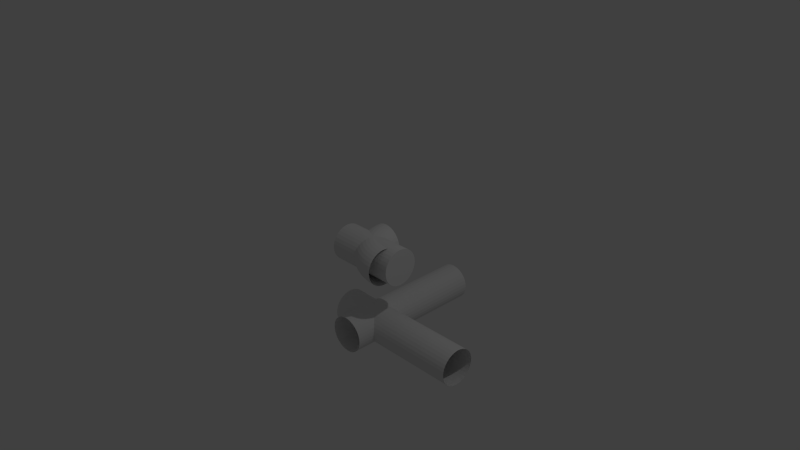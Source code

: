 # Source: newCylinder3.blend  (saved by Blender 2.71.0; exported with 4.5.12 LTS)
import bpy
from mathutils import Matrix  # noqa: F401  (used for matrix-valued properties, if any)

bpy.ops.wm.read_factory_settings(use_empty=True)
scene = bpy.context.scene
scene.name = 'Scene'

# ---- collections
col_collection_1 = bpy.data.collections.new('Collection 1'); scene.collection.children.link(col_collection_1)

# ---- world
world_world = bpy.data.worlds.new('World'); scene.world = world_world
world_world.color = (0.05088, 0.05088, 0.05088)
world_world.use_sun_shadow = False
world_world.sun_shadow_jitter_overblur = 0.0
world_world.cycles.sampling_method = 'MANUAL'
world_world.cycles.sample_map_resolution = 256

# ---- cameras
cam_camera = bpy.data.cameras.new('Camera')
cam_camera.clip_end = 100.0
cam_camera.lens = 35.0
cam_camera.sensor_width = 32.0
cam_camera.sensor_height = 18.0
cam_camera.ortho_scale = 7.314
cam_camera.dof.focus_distance = 0.0
cam_camera.dof.aperture_fstop = 128.0

# ---- lights
light_lamp = bpy.data.lights.new('Lamp', 'POINT')
light_lamp.transmission_factor = 0.0
light_lamp.cutoff_distance = 30.0
light_lamp.energy = 100.0
light_lamp.shadow_buffer_clip_start = 1.001
light_lamp.shadow_soft_size = 0.1
light_lamp.shadow_maximum_resolution = 0.006
light_lamp.use_absolute_resolution = True
light_lamp.cycles.use_multiple_importance_sampling = False

# ---- meshes
me_cylinder_010 = bpy.data.meshes.new('Cylinder.010')
me_cylinder_010.from_pydata([(0.0, 0.25, -0.5), (0.0, 0.25, 0.5), (0.04877, 0.2452, -0.5), (0.04877, 0.2452, 0.5), (0.09567, 0.231, -0.5), (0.09567, 0.231, 0.5), (0.1389, 0.2079, -0.5), (0.1389, 0.2079, 0.5), (0.1768, 0.1768, -0.5), (0.1768, 0.1768, 0.5), (0.2079, 0.1389, -0.5), (0.2079, 0.1389, 0.5), (0.231, 0.09567, -0.5), (0.231, 0.09567, 0.5), (0.2452, 0.04877, -0.5), (0.2452, 0.04877, 0.5), (0.25, 1.887e-08, -0.5), (0.25, 1.887e-08, 0.5), (0.2452, -0.04877, -0.5), (0.2452, -0.04877, 0.5), (0.231, -0.09567, -0.5), (0.231, -0.09567, 0.5), (0.2079, -0.1389, -0.5), (0.2079, -0.1389, 0.5), (0.1768, -0.1768, -0.5), (0.1768, -0.1768, 0.5), (0.1389, -0.2079, -0.5), (0.1389, -0.2079, 0.5), (0.09567, -0.231, -0.5), (0.09567, -0.231, 0.5), (0.04877, -0.2452, -0.5), (0.04877, -0.2452, 0.5), (-8.146e-08, -0.25, -0.5), (-8.146e-08, -0.25, 0.5), (-0.04877, -0.2452, -0.5), (-0.04877, -0.2452, 0.5), (-0.09567, -0.231, -0.5), (-0.09567, -0.231, 0.5), (-0.1389, -0.2079, -0.5), (-0.1389, -0.2079, 0.5), (-0.1768, -0.1768, -0.5), (-0.1768, -0.1768, 0.5), (-0.2079, -0.1389, -0.5), (-0.2079, -0.1389, 0.5), (-0.231, -0.09567, -0.5), (-0.231, -0.09567, 0.5), (-0.2452, -0.04877, -0.5), (-0.2452, -0.04877, 0.5), (-0.25, 2.414e-07, -0.5), (-0.25, 2.414e-07, 0.5), (-0.2452, 0.04877, -0.5), (-0.2452, 0.04877, 0.5), (-0.231, 0.09567, -0.5), (-0.231, 0.09567, 0.5), (-0.2079, 0.1389, -0.5), (-0.2079, 0.1389, 0.5), (-0.1768, 0.1768, -0.5), (-0.1768, 0.1768, 0.5), (-0.1389, 0.2079, -0.5), (-0.1389, 0.2079, 0.5), (-0.09567, 0.231, -0.5), (-0.09567, 0.231, 0.5), (-0.04877, 0.2452, -0.5), (-0.04877, 0.2452, 0.5)], [], [(0, 1, 3, 2), (2, 3, 5, 4), (4, 5, 7, 6), (6, 7, 9, 8), (8, 9, 11, 10), (10, 11, 13, 12), (12, 13, 15, 14), (14, 15, 17, 16), (16, 17, 19, 18), (18, 19, 21, 20), (20, 21, 23, 22), (22, 23, 25, 24), (24, 25, 27, 26), (26, 27, 29, 28), (28, 29, 31, 30), (30, 31, 33, 32), (32, 33, 35, 34), (34, 35, 37, 36), (36, 37, 39, 38), (38, 39, 41, 40), (40, 41, 43, 42), (42, 43, 45, 44), (44, 45, 47, 46), (46, 47, 49, 48), (48, 49, 51, 50), (50, 51, 53, 52), (52, 53, 55, 54), (54, 55, 57, 56), (56, 57, 59, 58), (58, 59, 61, 60), (3, 1, 63, 61, 59, 57, 55, 53, 51, 49, 47, 45, 43, 41, 39, 37, 35, 33, 31, 29, 27, 25, 23, 21, 19, 17, 15, 13, 11, 9, 7, 5), (62, 63, 1, 0), (60, 61, 63, 62), (0, 2, 4, 6, 8, 10, 12, 14, 16, 18, 20, 22, 24, 26, 28, 30, 32, 34, 36, 38, 40, 42, 44, 46, 48, 50, 52, 54, 56, 58, 60, 62)])
me_cylinder_010.use_remesh_preserve_volume = False
me_cylinder_010.use_remesh_preserve_attributes = False
me_cylinder_010.use_mirror_vertex_groups = False
me_cylinder_010.update()
me_cylinder_009 = bpy.data.meshes.new('Cylinder.009')
me_cylinder_009.from_pydata([(0.0, 0.25, -0.5), (0.0, 0.25, 0.5), (0.04877, 0.2452, -0.5), (0.04877, 0.2452, 0.5), (0.09567, 0.231, -0.5), (0.09567, 0.231, 0.5), (0.1389, 0.2079, -0.5), (0.1389, 0.2079, 0.5), (0.1768, 0.1768, -0.5), (0.1768, 0.1768, 0.5), (0.2079, 0.1389, -0.5), (0.2079, 0.1389, 0.5), (0.231, 0.09567, -0.5), (0.231, 0.09567, 0.5), (0.2452, 0.04877, -0.5), (0.2452, 0.04877, 0.5), (0.25, 1.887e-08, -0.5), (0.25, 1.887e-08, 0.5), (0.2452, -0.04877, -0.5), (0.2452, -0.04877, 0.5), (0.231, -0.09567, -0.5), (0.231, -0.09567, 0.5), (0.2079, -0.1389, -0.5), (0.2079, -0.1389, 0.5), (0.1768, -0.1768, -0.5), (0.1768, -0.1768, 0.5), (0.1389, -0.2079, -0.5), (0.1389, -0.2079, 0.5), (0.09567, -0.231, -0.5), (0.09567, -0.231, 0.5), (0.04877, -0.2452, -0.5), (0.04877, -0.2452, 0.5), (-8.146e-08, -0.25, -0.5), (-8.146e-08, -0.25, 0.5), (-0.04877, -0.2452, -0.5), (-0.04877, -0.2452, 0.5), (-0.09567, -0.231, -0.5), (-0.09567, -0.231, 0.5), (-0.1389, -0.2079, -0.5), (-0.1389, -0.2079, 0.5), (-0.1768, -0.1768, -0.5), (-0.1768, -0.1768, 0.5), (-0.2079, -0.1389, -0.5), (-0.2079, -0.1389, 0.5), (-0.231, -0.09567, -0.5), (-0.231, -0.09567, 0.5), (-0.2452, -0.04877, -0.5), (-0.2452, -0.04877, 0.5), (-0.25, 2.414e-07, -0.5), (-0.25, 2.414e-07, 0.5), (-0.2452, 0.04877, -0.5), (-0.2452, 0.04877, 0.5), (-0.231, 0.09567, -0.5), (-0.231, 0.09567, 0.5), (-0.2079, 0.1389, -0.5), (-0.2079, 0.1389, 0.5), (-0.1768, 0.1768, -0.5), (-0.1768, 0.1768, 0.5), (-0.1389, 0.2079, -0.5), (-0.1389, 0.2079, 0.5), (-0.09567, 0.231, -0.5), (-0.09567, 0.231, 0.5), (-0.04877, 0.2452, -0.5), (-0.04877, 0.2452, 0.5)], [], [(1, 3, 2), (3, 5, 4), (5, 7, 6), (7, 9, 8), (9, 11, 10), (11, 13, 12), (13, 15, 14), (15, 17, 16), (17, 19, 18), (19, 21, 20), (21, 23, 22), (23, 25, 24), (25, 27, 26), (27, 29, 28), (29, 31, 30), (31, 33, 32), (33, 35, 34), (35, 37, 36), (37, 39, 38), (39, 41, 40), (41, 43, 42), (43, 45, 44), (45, 47, 46), (47, 49, 48), (49, 51, 50), (51, 53, 52), (53, 55, 54), (55, 57, 56), (57, 59, 58), (59, 61, 60), (61, 63, 62), (63, 1, 0), (0, 1, 2), (2, 3, 4), (4, 5, 6), (6, 7, 8), (8, 9, 10), (10, 11, 12), (12, 13, 14), (14, 15, 16), (16, 17, 18), (18, 19, 20), (20, 21, 22), (22, 23, 24), (24, 25, 26), (26, 27, 28), (28, 29, 30), (30, 31, 32), (32, 33, 34), (34, 35, 36), (36, 37, 38), (38, 39, 40), (40, 41, 42), (42, 43, 44), (44, 45, 46), (46, 47, 48), (48, 49, 50), (50, 51, 52), (52, 53, 54), (54, 55, 56), (56, 57, 58), (58, 59, 60), (60, 61, 62), (62, 63, 0)])
me_cylinder_009.use_remesh_preserve_volume = False
me_cylinder_009.use_remesh_preserve_attributes = False
me_cylinder_009.use_mirror_vertex_groups = False
me_cylinder_009.update()
me_cylinder_008 = bpy.data.meshes.new('Cylinder.008')
me_cylinder_008.from_pydata([(0.0, 0.25, -0.5), (0.0, 0.25, 0.5), (0.04877, 0.2452, -0.5), (0.04877, 0.2452, 0.5), (0.09567, 0.231, -0.5), (0.09567, 0.231, 0.5), (0.1389, 0.2079, -0.5), (0.1389, 0.2079, 0.5), (0.1768, 0.1768, -0.5), (0.1768, 0.1768, 0.5), (0.2079, 0.1389, -0.5), (0.2079, 0.1389, 0.5), (0.231, 0.09567, -0.5), (0.231, 0.09567, 0.5), (0.2452, 0.04877, -0.5), (0.2452, 0.04877, 0.5), (0.25, 1.887e-08, -0.5), (0.25, 1.887e-08, 0.5), (0.2452, -0.04877, -0.5), (0.2452, -0.04877, 0.5), (0.231, -0.09567, -0.5), (0.231, -0.09567, 0.5), (0.2079, -0.1389, -0.5), (0.2079, -0.1389, 0.5), (0.1768, -0.1768, -0.5), (0.1768, -0.1768, 0.5), (0.1389, -0.2079, -0.5), (0.1389, -0.2079, 0.5), (0.09567, -0.231, -0.5), (0.09567, -0.231, 0.5), (0.04877, -0.2452, -0.5), (0.04877, -0.2452, 0.5), (-8.146e-08, -0.25, -0.5), (-8.146e-08, -0.25, 0.5), (-0.04877, -0.2452, -0.5), (-0.04877, -0.2452, 0.5), (-0.09567, -0.231, -0.5), (-0.09567, -0.231, 0.5), (-0.1389, -0.2079, -0.5), (-0.1389, -0.2079, 0.5), (-0.1768, -0.1768, -0.5), (-0.1768, -0.1768, 0.5), (-0.2079, -0.1389, -0.5), (-0.2079, -0.1389, 0.5), (-0.231, -0.09567, -0.5), (-0.231, -0.09567, 0.5), (-0.2452, -0.04877, -0.5), (-0.2452, -0.04877, 0.5), (-0.25, 2.414e-07, -0.5), (-0.25, 2.414e-07, 0.5), (-0.2452, 0.04877, -0.5), (-0.2452, 0.04877, 0.5), (-0.231, 0.09567, -0.5), (-0.231, 0.09567, 0.5), (-0.2079, 0.1389, -0.5), (-0.2079, 0.1389, 0.5), (-0.1768, 0.1768, -0.5), (-0.1768, 0.1768, 0.5), (-0.1389, 0.2079, -0.5), (-0.1389, 0.2079, 0.5), (-0.09567, 0.231, -0.5), (-0.09567, 0.231, 0.5), (-0.04877, 0.2452, -0.5), (-0.04877, 0.2452, 0.5)], [], [(1, 3, 2), (3, 5, 4), (5, 7, 6), (7, 9, 8), (9, 11, 10), (11, 13, 12), (13, 15, 14), (15, 17, 16), (17, 19, 18), (19, 21, 20), (21, 23, 22), (23, 25, 24), (25, 27, 26), (27, 29, 28), (29, 31, 30), (31, 33, 32), (33, 35, 34), (35, 37, 36), (37, 39, 38), (39, 41, 40), (41, 43, 42), (43, 45, 44), (45, 47, 46), (47, 49, 48), (49, 51, 50), (51, 53, 52), (53, 55, 54), (55, 57, 56), (57, 59, 58), (59, 61, 60), (61, 63, 62), (63, 1, 0), (0, 1, 2), (2, 3, 4), (4, 5, 6), (6, 7, 8), (8, 9, 10), (10, 11, 12), (12, 13, 14), (14, 15, 16), (16, 17, 18), (18, 19, 20), (20, 21, 22), (22, 23, 24), (24, 25, 26), (26, 27, 28), (28, 29, 30), (30, 31, 32), (32, 33, 34), (34, 35, 36), (36, 37, 38), (38, 39, 40), (40, 41, 42), (42, 43, 44), (44, 45, 46), (46, 47, 48), (48, 49, 50), (50, 51, 52), (52, 53, 54), (54, 55, 56), (56, 57, 58), (58, 59, 60), (60, 61, 62), (62, 63, 0)])
me_cylinder_008.use_remesh_preserve_volume = False
me_cylinder_008.use_remesh_preserve_attributes = False
me_cylinder_008.use_mirror_vertex_groups = False
me_cylinder_008.update()
me_cylinder_007 = bpy.data.meshes.new('Cylinder.007')
me_cylinder_007.from_pydata([(0.0, 0.25, -0.5), (0.0, 0.25, 0.5), (0.04877, 0.2452, -0.5), (0.04877, 0.2452, 0.5), (0.09567, 0.231, -0.5), (0.09567, 0.231, 0.5), (0.1389, 0.2079, -0.5), (0.1389, 0.2079, 0.5), (0.1768, 0.1768, -0.5), (0.1768, 0.1768, 0.5), (0.2079, 0.1389, -0.5), (0.2079, 0.1389, 0.5), (0.231, 0.09567, -0.5), (0.231, 0.09567, 0.5), (0.2452, 0.04877, -0.5), (0.2452, 0.04877, 0.5), (0.25, 1.887e-08, -0.5), (0.25, 1.887e-08, 0.5), (0.2452, -0.04877, -0.5), (0.2452, -0.04877, 0.5), (0.231, -0.09567, -0.5), (0.231, -0.09567, 0.5), (0.2079, -0.1389, -0.5), (0.2079, -0.1389, 0.5), (0.1768, -0.1768, -0.5), (0.1768, -0.1768, 0.5), (0.1389, -0.2079, -0.5), (0.1389, -0.2079, 0.5), (0.09567, -0.231, -0.5), (0.09567, -0.231, 0.5), (0.04877, -0.2452, -0.5), (0.04877, -0.2452, 0.5), (-8.146e-08, -0.25, -0.5), (-8.146e-08, -0.25, 0.5), (-0.04877, -0.2452, -0.5), (-0.04877, -0.2452, 0.5), (-0.09567, -0.231, -0.5), (-0.09567, -0.231, 0.5), (-0.1389, -0.2079, -0.5), (-0.1389, -0.2079, 0.5), (-0.1768, -0.1768, -0.5), (-0.1768, -0.1768, 0.5), (-0.2079, -0.1389, -0.5), (-0.2079, -0.1389, 0.5), (-0.231, -0.09567, -0.5), (-0.231, -0.09567, 0.5), (-0.2452, -0.04877, -0.5), (-0.2452, -0.04877, 0.5), (-0.25, 2.414e-07, -0.5), (-0.25, 2.414e-07, 0.5), (-0.2452, 0.04877, -0.5), (-0.2452, 0.04877, 0.5), (-0.231, 0.09567, -0.5), (-0.231, 0.09567, 0.5), (-0.2079, 0.1389, -0.5), (-0.2079, 0.1389, 0.5), (-0.1768, 0.1768, -0.5), (-0.1768, 0.1768, 0.5), (-0.1389, 0.2079, -0.5), (-0.1389, 0.2079, 0.5), (-0.09567, 0.231, -0.5), (-0.09567, 0.231, 0.5), (-0.04877, 0.2452, -0.5), (-0.04877, 0.2452, 0.5)], [], [(1, 3, 2), (3, 5, 4), (5, 7, 6), (7, 9, 8), (9, 11, 10), (11, 13, 12), (13, 15, 14), (15, 17, 16), (17, 19, 18), (19, 21, 20), (21, 23, 22), (23, 25, 24), (25, 27, 26), (27, 29, 28), (29, 31, 30), (31, 33, 32), (33, 35, 34), (35, 37, 36), (37, 39, 38), (39, 41, 40), (41, 43, 42), (43, 45, 44), (45, 47, 46), (47, 49, 48), (49, 51, 50), (51, 53, 52), (53, 55, 54), (55, 57, 56), (57, 59, 58), (59, 61, 60), (61, 63, 62), (63, 1, 0), (0, 1, 2), (2, 3, 4), (4, 5, 6), (6, 7, 8), (8, 9, 10), (10, 11, 12), (12, 13, 14), (14, 15, 16), (16, 17, 18), (18, 19, 20), (20, 21, 22), (22, 23, 24), (24, 25, 26), (26, 27, 28), (28, 29, 30), (30, 31, 32), (32, 33, 34), (34, 35, 36), (36, 37, 38), (38, 39, 40), (40, 41, 42), (42, 43, 44), (44, 45, 46), (46, 47, 48), (48, 49, 50), (50, 51, 52), (52, 53, 54), (54, 55, 56), (56, 57, 58), (58, 59, 60), (60, 61, 62), (62, 63, 0)])
me_cylinder_007.use_remesh_preserve_volume = False
me_cylinder_007.use_remesh_preserve_attributes = False
me_cylinder_007.use_mirror_vertex_groups = False
me_cylinder_007.update()
me_cylinder_005 = bpy.data.meshes.new('Cylinder.005')
me_cylinder_005.from_pydata([(-0.1474, 0.356, 0.25), (0.3518, -0.1448, 0.25), (-0.09862, 0.3561, 0.2452), (0.3518, -0.09599, 0.2452), (-0.05172, 0.3561, 0.231), (0.3519, -0.04909, 0.231), (-0.008503, 0.3561, 0.2079), (0.3519, -0.005872, 0.2079), (0.02938, 0.356, 0.1768), (0.352, 0.03201, 0.1768), (0.06047, 0.356, 0.1389), (0.3521, 0.0631, 0.1389), (0.08357, 0.356, 0.09567), (0.3521, 0.08621, 0.09567), (0.0978, 0.356, 0.04877), (0.3521, 0.1004, 0.04877), (0.1026, 0.356, 2.187e-07), (0.3521, 0.1052, 7.28e-08), (0.0978, 0.356, -0.04877), (0.3521, 0.1004, -0.04877), (0.08357, 0.356, -0.09567), (0.3521, 0.08621, -0.09567), (0.06047, 0.356, -0.1389), (0.3521, 0.0631, -0.1389), (0.02938, 0.356, -0.1768), (0.352, 0.03201, -0.1768), (-0.008503, 0.3561, -0.2079), (0.3519, -0.005871, -0.2079), (-0.05172, 0.3561, -0.231), (0.3519, -0.04909, -0.231), (-0.09862, 0.3561, -0.2452), (0.3518, -0.09599, -0.2452), (-0.1474, 0.356, -0.25), (0.3518, -0.1448, -0.25), (-0.1962, 0.356, -0.2452), (0.3518, -0.1935, -0.2452), (-0.2431, 0.356, -0.231), (0.3517, -0.2404, -0.231), (-0.2863, 0.356, -0.2079), (0.3517, -0.2837, -0.2079), (-0.3242, 0.3559, -0.1768), (0.3517, -0.3215, -0.1768), (-0.3553, 0.3559, -0.1389), (0.3517, -0.3526, -0.1389), (-0.3784, 0.3558, -0.09567), (0.3517, -0.3757, -0.09567), (-0.3926, 0.3558, -0.04877), (0.3517, -0.39, -0.04877), (-0.3974, 0.3558, 2.921e-07), (0.3517, -0.3948, -1.464e-07), (-0.3926, 0.3558, 0.04877), (0.3517, -0.39, 0.04877), (-0.3784, 0.3558, 0.09567), (0.3517, -0.3757, 0.09567), (-0.3553, 0.3559, 0.1389), (0.3517, -0.3526, 0.1389), (-0.3242, 0.3559, 0.1768), (0.3517, -0.3215, 0.1768), (-0.2863, 0.356, 0.2079), (0.3517, -0.2837, 0.2079), (-0.2431, 0.356, 0.231), (0.3517, -0.2404, 0.231), (-0.1962, 0.356, 0.2452), (0.3518, -0.1935, 0.2452), (-0.147, 0.3311, 0.25), (-0.1452, 0.3064, 0.25), (-0.1421, 0.2819, 0.25), (-0.1379, 0.2575, 0.25), (-0.1325, 0.2334, 0.25), (-0.1258, 0.2096, 0.25), (-0.1181, 0.1862, 0.25), (-0.1092, 0.1631, 0.25), (-0.09914, 0.1406, 0.25), (-0.08802, 0.1185, 0.25), (-0.07583, 0.09705, 0.25), (-0.0626, 0.07619, 0.25), (-0.04837, 0.05602, 0.25), (-0.03317, 0.03656, 0.25), (-0.01704, 0.01788, 0.25), (-1.019e-05, 1.003e-05, 0.25), (0.01787, -0.017, 0.25), (0.03657, -0.03311, 0.25), (0.05603, -0.04829, 0.25), (0.07621, -0.06249, 0.25), (0.09706, -0.07568, 0.25), (0.1185, -0.08783, 0.25), (0.1406, -0.09892, 0.25), (0.1631, -0.1089, 0.25), (0.1861, -0.1178, 0.25), (0.2095, -0.1255, 0.25), (0.2333, -0.1321, 0.25), (0.2574, -0.1375, 0.25), (0.2817, -0.1417, 0.25), (0.3061, -0.1447, 0.25), (0.3307, -0.1465, 0.25), (0.3331, -0.09782, 0.2452), (0.3109, -0.09618, 0.2452), (0.2889, -0.09346, 0.2452), (0.2669, -0.08966, 0.2452), (0.2452, -0.08478, 0.2452), (0.2237, -0.07885, 0.2452), (0.2026, -0.07187, 0.2452), (0.1818, -0.06386, 0.2452), (0.1614, -0.05484, 0.2452), (0.1415, -0.04483, 0.2452), (0.1222, -0.03386, 0.2452), (0.1033, -0.02195, 0.2452), (0.0851, -0.009123, 0.2452), (0.06752, 0.004578, 0.2452), (0.05064, 0.01913, 0.2452), (0.03449, 0.03449, 0.2452), (0.01911, 0.05062, 0.2452), (0.004535, 0.06749, 0.2452), (-0.009194, 0.08506, 0.2452), (-0.02205, 0.1033, 0.2452), (-0.03399, 0.1221, 0.2452), (-0.045, 0.1415, 0.2452), (-0.05505, 0.1614, 0.2452), (-0.0641, 0.1818, 0.2452), (-0.07215, 0.2026, 0.2452), (-0.07917, 0.2238, 0.2452), (-0.08514, 0.2453, 0.2452), (-0.09005, 0.2671, 0.2452), (-0.09389, 0.2891, 0.2452), (-0.09665, 0.3112, 0.2452), (-0.09831, 0.3335, 0.2452), (0.3355, -0.05098, 0.231), (0.3156, -0.04951, 0.231), (0.2958, -0.04708, 0.231), (0.2761, -0.04367, 0.231), (0.2566, -0.0393, 0.231), (0.2374, -0.03398, 0.231), (0.2184, -0.02772, 0.231), (0.1998, -0.02054, 0.231), (0.1815, -0.01246, 0.231), (0.1637, -0.003487, 0.231), (0.1463, 0.006351, 0.231), (0.1294, 0.01703, 0.231), (0.1131, 0.02853, 0.231), (0.0973, 0.04081, 0.231), (0.08215, 0.05386, 0.231), (0.06767, 0.06763, 0.231), (0.05387, 0.0821, 0.231), (0.0408, 0.09723, 0.231), (0.02849, 0.113, 0.231), (0.01696, 0.1293, 0.231), (0.006243, 0.1462, 0.231), (-0.003633, 0.1636, 0.231), (-0.01264, 0.1815, 0.231), (-0.02077, 0.1997, 0.231), (-0.02799, 0.2184, 0.231), (-0.03429, 0.2374, 0.231), (-0.03965, 0.2567, 0.231), (-0.04405, 0.2762, 0.231), (-0.0475, 0.2959, 0.231), (-0.04997, 0.3158, 0.231), (-0.05147, 0.3358, 0.231), (0.3377, -0.007812, 0.2079), (0.3199, -0.006506, 0.2079), (0.3022, -0.00433, 0.2079), (0.2846, -0.001287, 0.2079), (0.2672, 0.002614, 0.2079), (0.25, 0.007365, 0.2079), (0.233, 0.01295, 0.2079), (0.2164, 0.01937, 0.2079), (0.2, 0.02659, 0.2079), (0.1841, 0.03461, 0.2079), (0.1685, 0.0434, 0.2079), (0.1534, 0.05295, 0.2079), (0.1388, 0.06322, 0.2079), (0.1247, 0.0742, 0.2079), (0.1112, 0.08586, 0.2079), (0.09825, 0.09817, 0.2079), (0.08592, 0.1111, 0.2079), (0.07423, 0.1246, 0.2079), (0.06322, 0.1387, 0.2079), (0.05291, 0.1533, 0.2079), (0.04333, 0.1684, 0.2079), (0.0345, 0.184, 0.2079), (0.02644, 0.1999, 0.2079), (0.01917, 0.2163, 0.2079), (0.01271, 0.233, 0.2079), (0.007078, 0.2499, 0.2079), (0.002283, 0.2672, 0.2079), (-0.001661, 0.2846, 0.2079), (-0.004744, 0.3023, 0.2079), (-0.00696, 0.32, 0.2079), (-0.008303, 0.3379, 0.2079), (0.3396, 0.03002, 0.1768), (0.3236, 0.03119, 0.1768), (0.3078, 0.03314, 0.1768), (0.292, 0.03586, 0.1768), (0.2764, 0.03935, 0.1768), (0.261, 0.0436, 0.1768), (0.2458, 0.04861, 0.1768), (0.2309, 0.05435, 0.1768), (0.2163, 0.06082, 0.1768), (0.202, 0.068, 0.1768), (0.1881, 0.07588, 0.1768), (0.1745, 0.08442, 0.1768), (0.1614, 0.09363, 0.1768), (0.1488, 0.1035, 0.1768), (0.1367, 0.1139, 0.1768), (0.1251, 0.1249, 0.1768), (0.114, 0.1365, 0.1768), (0.1035, 0.1486, 0.1768), (0.09367, 0.1612, 0.1768), (0.08443, 0.1743, 0.1768), (0.07584, 0.1879, 0.1768), (0.06792, 0.2018, 0.1768), (0.06069, 0.2161, 0.1768), (0.05418, 0.2307, 0.1768), (0.04839, 0.2457, 0.1768), (0.04334, 0.2609, 0.1768), (0.03904, 0.2764, 0.1768), (0.0355, 0.292, 0.1768), (0.03273, 0.3078, 0.1768), (0.03074, 0.3237, 0.1768), (0.02954, 0.3397, 0.1768), (0.3412, 0.06107, 0.1389), (0.3267, 0.06213, 0.1389), (0.3124, 0.06388, 0.1389), (0.2981, 0.06634, 0.1389), (0.284, 0.0695, 0.1389), (0.2701, 0.07334, 0.1389), (0.2564, 0.07787, 0.1389), (0.2428, 0.08306, 0.1389), (0.2296, 0.08891, 0.1389), (0.2167, 0.0954, 0.1389), (0.2041, 0.1025, 0.1389), (0.1918, 0.1103, 0.1389), (0.18, 0.1186, 0.1389), (0.1686, 0.1275, 0.1389), (0.1576, 0.1369, 0.1389), (0.1471, 0.1469, 0.1389), (0.1371, 0.1574, 0.1389), (0.1276, 0.1683, 0.1389), (0.1187, 0.1797, 0.1389), (0.1103, 0.1916, 0.1389), (0.1025, 0.2038, 0.1389), (0.09535, 0.2164, 0.1389), (0.08881, 0.2294, 0.1389), (0.08291, 0.2426, 0.1389), (0.07767, 0.2561, 0.1389), (0.0731, 0.2699, 0.1389), (0.0692, 0.2839, 0.1389), (0.066, 0.2981, 0.1389), (0.06349, 0.3123, 0.1389), (0.06169, 0.3268, 0.1389), (0.06059, 0.3412, 0.1389), (0.3423, 0.08415, 0.09567), (0.3291, 0.08511, 0.09567), (0.3158, 0.08673, 0.09567), (0.3027, 0.08899, 0.09567), (0.2897, 0.0919, 0.09567), (0.2768, 0.09544, 0.09567), (0.2642, 0.09961, 0.09567), (0.2517, 0.1044, 0.09567), (0.2395, 0.1098, 0.09567), (0.2276, 0.1158, 0.09567), (0.216, 0.1223, 0.09567), (0.2047, 0.1294, 0.09567), (0.1938, 0.1371, 0.09567), (0.1832, 0.1453, 0.09567), (0.1731, 0.154, 0.09567), (0.1634, 0.1632, 0.09567), (0.1542, 0.1729, 0.09567), (0.1455, 0.183, 0.09567), (0.1372, 0.1935, 0.09567), (0.1295, 0.2044, 0.09567), (0.1223, 0.2157, 0.09567), (0.1157, 0.2273, 0.09567), (0.1097, 0.2392, 0.09567), (0.1043, 0.2514, 0.09567), (0.09943, 0.2639, 0.09567), (0.09521, 0.2766, 0.09567), (0.09162, 0.2895, 0.09567), (0.08866, 0.3025, 0.09567), (0.08634, 0.3157, 0.09567), (0.08468, 0.329, 0.09567), (0.08367, 0.3424, 0.09567), (0.3431, 0.09836, 0.04877), (0.3305, 0.09927, 0.04877), (0.3179, 0.1008, 0.04877), (0.3055, 0.1029, 0.04877), (0.2932, 0.1057, 0.04877), (0.281, 0.109, 0.04877), (0.269, 0.113, 0.04877), (0.2572, 0.1175, 0.04877), (0.2456, 0.1226, 0.04877), (0.2343, 0.1283, 0.04877), (0.2233, 0.1345, 0.04877), (0.2126, 0.1413, 0.04877), (0.2023, 0.1485, 0.04877), (0.1923, 0.1563, 0.04877), (0.1827, 0.1645, 0.04877), (0.1735, 0.1733, 0.04877), (0.1648, 0.1824, 0.04877), (0.1565, 0.192, 0.04877), (0.1487, 0.2019, 0.04877), (0.1414, 0.2123, 0.04877), (0.1346, 0.223, 0.04877), (0.1283, 0.234, 0.04877), (0.1226, 0.2453, 0.04877), (0.1174, 0.2569, 0.04877), (0.1128, 0.2687, 0.04877), (0.1088, 0.2807, 0.04877), (0.1054, 0.2929, 0.04877), (0.1026, 0.3053, 0.04877), (0.1004, 0.3178, 0.04877), (0.09884, 0.3304, 0.04877), (0.09788, 0.343, 0.04877), (0.3433, 0.1032, 7.622e-08), (0.331, 0.104, 8.127e-08), (0.3187, 0.1055, 8.641e-08), (0.3064, 0.1077, 9.163e-08), (0.2943, 0.1104, 9.691e-08), (0.2824, 0.1136, 1.022e-07), (0.2706, 0.1175, 1.076e-07), (0.259, 0.122, 1.13e-07), (0.2477, 0.127, 1.185e-07), (0.2366, 0.1325, 1.239e-07), (0.2258, 0.1386, 1.293e-07), (0.2153, 0.1453, 1.347e-07), (0.2051, 0.1524, 1.4e-07), (0.1953, 0.16, 1.453e-07), (0.1859, 0.1681, 1.506e-07), (0.1769, 0.1766, 1.557e-07), (0.1683, 0.1856, 1.608e-07), (0.1602, 0.195, 1.658e-07), (0.1525, 0.2048, 1.706e-07), (0.1454, 0.215, 1.753e-07), (0.1387, 0.2254, 1.799e-07), (0.1325, 0.2362, 1.844e-07), (0.1269, 0.2473, 1.887e-07), (0.1219, 0.2587, 1.928e-07), (0.1174, 0.2703, 1.967e-07), (0.1134, 0.2821, 2.005e-07), (0.1101, 0.2941, 2.04e-07), (0.1073, 0.3062, 2.074e-07), (0.1052, 0.3185, 2.105e-07), (0.1036, 0.3309, 2.134e-07), (0.1027, 0.3433, 2.161e-07), (0.3431, 0.09836, -0.04877), (0.3305, 0.09927, -0.04877), (0.3179, 0.1008, -0.04877), (0.3055, 0.1029, -0.04877), (0.2932, 0.1057, -0.04877), (0.281, 0.109, -0.04877), (0.269, 0.113, -0.04877), (0.2572, 0.1175, -0.04877), (0.2456, 0.1226, -0.04877), (0.2343, 0.1283, -0.04877), (0.2233, 0.1345, -0.04877), (0.2126, 0.1413, -0.04877), (0.2023, 0.1485, -0.04877), (0.1923, 0.1563, -0.04877), (0.1827, 0.1645, -0.04877), (0.1735, 0.1733, -0.04877), (0.1648, 0.1824, -0.04877), (0.1565, 0.192, -0.04877), (0.1487, 0.2019, -0.04877), (0.1414, 0.2123, -0.04877), (0.1346, 0.223, -0.04877), (0.1283, 0.234, -0.04877), (0.1226, 0.2453, -0.04877), (0.1174, 0.2569, -0.04877), (0.1128, 0.2687, -0.04877), (0.1088, 0.2807, -0.04877), (0.1054, 0.2929, -0.04877), (0.1026, 0.3053, -0.04877), (0.1004, 0.3178, -0.04877), (0.09884, 0.3304, -0.04877), (0.09788, 0.343, -0.04877), (0.3423, 0.08415, -0.09567), (0.3291, 0.08511, -0.09567), (0.3158, 0.08673, -0.09567), (0.3027, 0.08899, -0.09567), (0.2897, 0.0919, -0.09567), (0.2768, 0.09544, -0.09567), (0.2642, 0.09961, -0.09567), (0.2517, 0.1044, -0.09567), (0.2395, 0.1098, -0.09567), (0.2276, 0.1158, -0.09567), (0.216, 0.1223, -0.09567), (0.2047, 0.1294, -0.09567), (0.1938, 0.1371, -0.09567), (0.1832, 0.1453, -0.09567), (0.1731, 0.154, -0.09567), (0.1634, 0.1632, -0.09567), (0.1542, 0.1729, -0.09567), (0.1455, 0.183, -0.09567), (0.1372, 0.1935, -0.09567), (0.1295, 0.2044, -0.09567), (0.1223, 0.2157, -0.09567), (0.1157, 0.2273, -0.09567), (0.1097, 0.2392, -0.09567), (0.1043, 0.2514, -0.09567), (0.09943, 0.2639, -0.09567), (0.09521, 0.2766, -0.09567), (0.09162, 0.2895, -0.09567), (0.08866, 0.3025, -0.09567), (0.08634, 0.3157, -0.09567), (0.08468, 0.329, -0.09567), (0.08367, 0.3424, -0.09567), (0.3412, 0.06107, -0.1389), (0.3267, 0.06213, -0.1389), (0.3124, 0.06388, -0.1389), (0.2981, 0.06634, -0.1389), (0.284, 0.0695, -0.1389), (0.2701, 0.07334, -0.1389), (0.2564, 0.07787, -0.1389), (0.2428, 0.08306, -0.1389), (0.2296, 0.08891, -0.1389), (0.2167, 0.0954, -0.1389), (0.2041, 0.1025, -0.1389), (0.1918, 0.1103, -0.1389), (0.18, 0.1186, -0.1389), (0.1686, 0.1275, -0.1389), (0.1576, 0.1369, -0.1389), (0.1471, 0.1469, -0.1389), (0.1371, 0.1574, -0.1389), (0.1276, 0.1683, -0.1389), (0.1187, 0.1797, -0.1389), (0.1103, 0.1916, -0.1389), (0.1025, 0.2038, -0.1389), (0.09535, 0.2164, -0.1389), (0.08881, 0.2294, -0.1389), (0.08291, 0.2426, -0.1389), (0.07767, 0.2561, -0.1389), (0.0731, 0.2699, -0.1389), (0.0692, 0.2839, -0.1389), (0.066, 0.2981, -0.1389), (0.06349, 0.3123, -0.1389), (0.06169, 0.3268, -0.1389), (0.06059, 0.3412, -0.1389), (0.3396, 0.03002, -0.1768), (0.3236, 0.03119, -0.1768), (0.3078, 0.03314, -0.1768), (0.292, 0.03586, -0.1768), (0.2764, 0.03935, -0.1768), (0.261, 0.0436, -0.1768), (0.2458, 0.04861, -0.1768), (0.2309, 0.05435, -0.1768), (0.2163, 0.06082, -0.1768), (0.202, 0.068, -0.1768), (0.1881, 0.07588, -0.1768), (0.1745, 0.08442, -0.1768), (0.1614, 0.09363, -0.1768), (0.1488, 0.1035, -0.1768), (0.1367, 0.1139, -0.1768), (0.1251, 0.1249, -0.1768), (0.114, 0.1365, -0.1768), (0.1035, 0.1486, -0.1768), (0.09367, 0.1612, -0.1768), (0.08443, 0.1743, -0.1768), (0.07584, 0.1879, -0.1768), (0.06792, 0.2018, -0.1768), (0.06069, 0.2161, -0.1768), (0.05418, 0.2307, -0.1768), (0.04839, 0.2457, -0.1768), (0.04334, 0.2609, -0.1768), (0.03904, 0.2764, -0.1768), (0.0355, 0.292, -0.1768), (0.03273, 0.3078, -0.1768), (0.03074, 0.3237, -0.1768), (0.02954, 0.3397, -0.1768), (0.3377, -0.007811, -0.2079), (0.3199, -0.006506, -0.2079), (0.3022, -0.004329, -0.2079), (0.2846, -0.001287, -0.2079), (0.2672, 0.002615, -0.2079), (0.25, 0.007366, -0.2079), (0.233, 0.01296, -0.2079), (0.2164, 0.01937, -0.2079), (0.2, 0.02659, -0.2079), (0.1841, 0.03461, -0.2079), (0.1685, 0.0434, -0.2079), (0.1534, 0.05295, -0.2079), (0.1388, 0.06322, -0.2079), (0.1247, 0.0742, -0.2079), (0.1112, 0.08586, -0.2079), (0.09825, 0.09817, -0.2079), (0.08592, 0.1111, -0.2079), (0.07423, 0.1246, -0.2079), (0.06322, 0.1387, -0.2079), (0.05291, 0.1533, -0.2079), (0.04333, 0.1684, -0.2079), (0.0345, 0.184, -0.2079), (0.02644, 0.1999, -0.2079), (0.01917, 0.2163, -0.2079), (0.01271, 0.233, -0.2079), (0.007078, 0.2499, -0.2079), (0.002283, 0.2672, -0.2079), (-0.001661, 0.2846, -0.2079), (-0.004744, 0.3023, -0.2079), (-0.00696, 0.32, -0.2079), (-0.008302, 0.3379, -0.2079), (0.3355, -0.05098, -0.231), (0.3156, -0.04951, -0.231), (0.2958, -0.04708, -0.231), (0.2761, -0.04367, -0.231), (0.2566, -0.0393, -0.231), (0.2374, -0.03398, -0.231), (0.2184, -0.02772, -0.231), (0.1998, -0.02054, -0.231), (0.1815, -0.01246, -0.231), (0.1637, -0.003486, -0.231), (0.1463, 0.006352, -0.231), (0.1294, 0.01703, -0.231), (0.1131, 0.02853, -0.231), (0.0973, 0.04081, -0.231), (0.08215, 0.05386, -0.231), (0.06767, 0.06763, -0.231), (0.05387, 0.0821, -0.231), (0.0408, 0.09723, -0.231), (0.02849, 0.113, -0.231), (0.01696, 0.1293, -0.231), (0.006243, 0.1462, -0.231), (-0.003632, 0.1636, -0.231), (-0.01264, 0.1815, -0.231), (-0.02077, 0.1997, -0.231), (-0.02799, 0.2184, -0.231), (-0.03429, 0.2374, -0.231), (-0.03965, 0.2567, -0.231), (-0.04405, 0.2762, -0.231), (-0.0475, 0.2959, -0.231), (-0.04997, 0.3158, -0.231), (-0.05147, 0.3358, -0.231), (0.3331, -0.09782, -0.2452), (0.3109, -0.09618, -0.2452), (0.2889, -0.09346, -0.2452), (0.2669, -0.08966, -0.2452), (0.2452, -0.08478, -0.2452), (0.2237, -0.07885, -0.2452), (0.2026, -0.07187, -0.2452), (0.1818, -0.06386, -0.2452), (0.1614, -0.05484, -0.2452), (0.1415, -0.04483, -0.2452), (0.1222, -0.03386, -0.2452), (0.1033, -0.02195, -0.2452), (0.0851, -0.009123, -0.2452), (0.06752, 0.004578, -0.2452), (0.05064, 0.01913, -0.2452), (0.03449, 0.03449, -0.2452), (0.01911, 0.05062, -0.2452), (0.004535, 0.06749, -0.2452), (-0.009194, 0.08506, -0.2452), (-0.02205, 0.1033, -0.2452), (-0.03399, 0.1221, -0.2452), (-0.045, 0.1415, -0.2452), (-0.05505, 0.1614, -0.2452), (-0.0641, 0.1818, -0.2452), (-0.07215, 0.2026, -0.2452), (-0.07917, 0.2238, -0.2452), (-0.08514, 0.2453, -0.2452), (-0.09005, 0.2671, -0.2452), (-0.09389, 0.2891, -0.2452), (-0.09665, 0.3112, -0.2452), (-0.09831, 0.3335, -0.2452), (0.3307, -0.1465, -0.25), (0.3061, -0.1447, -0.25), (0.2817, -0.1417, -0.25), (0.2574, -0.1375, -0.25), (0.2333, -0.1321, -0.25), (0.2095, -0.1255, -0.25), (0.1861, -0.1178, -0.25), (0.1631, -0.1089, -0.25), (0.1406, -0.09892, -0.25), (0.1185, -0.08783, -0.25), (0.09706, -0.07568, -0.25), (0.07621, -0.06249, -0.25), (0.05603, -0.04829, -0.25), (0.03657, -0.03311, -0.25), (0.01787, -0.017, -0.25), (-1.018e-05, 1.033e-05, -0.25), (-0.01704, 0.01788, -0.25), (-0.03317, 0.03656, -0.25), (-0.04837, 0.05602, -0.25), (-0.0626, 0.07619, -0.25), (-0.07583, 0.09705, -0.25), (-0.08802, 0.1185, -0.25), (-0.09914, 0.1406, -0.25), (-0.1092, 0.1631, -0.25), (-0.1181, 0.1862, -0.25), (-0.1258, 0.2096, -0.25), (-0.1325, 0.2334, -0.25), (-0.1379, 0.2575, -0.25), (-0.1421, 0.2819, -0.25), (-0.1452, 0.3064, -0.25), (-0.147, 0.3311, -0.25), (0.3283, -0.1952, -0.2452), (0.3013, -0.1933, -0.2452), (0.2745, -0.1899, -0.2452), (0.2478, -0.1853, -0.2452), (0.2214, -0.1794, -0.2452), (0.1954, -0.1722, -0.2452), (0.1697, -0.1637, -0.2452), (0.1444, -0.154, -0.2452), (0.1197, -0.143, -0.2452), (0.09552, -0.1308, -0.2452), (0.07197, -0.1175, -0.2452), (0.0491, -0.103, -0.2452), (0.02697, -0.08745, -0.2452), (0.005621, -0.07081, -0.2452), (-0.01488, -0.05313, -0.2452), (-0.0345, -0.03447, -0.2452), (-0.05318, -0.01487, -0.2452), (-0.07088, 0.005622, -0.2452), (-0.08755, 0.02696, -0.2452), (-0.1032, 0.04909, -0.2452), (-0.1177, 0.07197, -0.2452), (-0.131, 0.09553, -0.2452), (-0.1432, 0.1197, -0.2452), (-0.1542, 0.1445, -0.2452), (-0.164, 0.1697, -0.2452), (-0.1725, 0.1955, -0.2452), (-0.1798, 0.2216, -0.2452), (-0.1857, 0.248, -0.2452), (-0.1904, 0.2747, -0.2452), (-0.1937, 0.3016, -0.2452), (-0.1957, 0.3286, -0.2452), (0.326, -0.2421, -0.231), (0.2967, -0.2399, -0.231), (0.2676, -0.2363, -0.231), (0.2387, -0.2313, -0.231), (0.21, -0.2249, -0.231), (0.1817, -0.2171, -0.231), (0.1539, -0.2078, -0.231), (0.1265, -0.1973, -0.231), (0.09964, -0.1854, -0.231), (0.07341, -0.1722, -0.231), (0.04786, -0.1577, -0.231), (0.02304, -0.142, -0.231), (-0.00097, -0.1251, -0.231), (-0.02413, -0.1071, -0.231), (-0.04638, -0.08789, -0.231), (-0.06766, -0.06764, -0.231), (-0.08792, -0.04637, -0.231), (-0.1071, -0.02414, -0.231), (-0.1252, -0.0009852, -0.231), (-0.1421, 0.02303, -0.231), (-0.1579, 0.04785, -0.231), (-0.1724, 0.07341, -0.231), (-0.1856, 0.09965, -0.231), (-0.1975, 0.1265, -0.231), (-0.2081, 0.1539, -0.231), (-0.2174, 0.1818, -0.231), (-0.2252, 0.2102, -0.231), (-0.2317, 0.2388, -0.231), (-0.2368, 0.2678, -0.231), (-0.2404, 0.297, -0.231), (-0.2426, 0.3263, -0.231), (0.3238, -0.2853, -0.2079), (0.2925, -0.2829, -0.2079), (0.2612, -0.2791, -0.2079), (0.2302, -0.2737, -0.2079), (0.1995, -0.2668, -0.2079), (0.1692, -0.2584, -0.2079), (0.1393, -0.2485, -0.2079), (0.1099, -0.2372, -0.2079), (0.08116, -0.2245, -0.2079), (0.05304, -0.2103, -0.2079), (0.02564, -0.1948, -0.2079), (-0.0009607, -0.178, -0.2079), (-0.02671, -0.1598, -0.2079), (-0.05154, -0.1405, -0.2079), (-0.07539, -0.1199, -0.2079), (-0.09821, -0.09821, -0.2079), (-0.1199, -0.07541, -0.2079), (-0.1405, -0.05157, -0.2079), (-0.1599, -0.02675, -0.2079), (-0.1781, -0.001002, -0.2079), (-0.1949, 0.02561, -0.2079), (-0.2105, 0.05301, -0.2079), (-0.2247, 0.08115, -0.2079), (-0.2375, 0.1099, -0.2079), (-0.2488, 0.1393, -0.2079), (-0.2587, 0.1693, -0.2079), (-0.2672, 0.1996, -0.2079), (-0.2741, 0.2304, -0.2079), (-0.2795, 0.2614, -0.2079), (-0.2834, 0.2927, -0.2079), (-0.2857, 0.3242, -0.2079), (0.322, -0.3231, -0.1768), (0.2887, -0.3206, -0.1768), (0.2557, -0.3166, -0.1768), (0.2228, -0.3109, -0.1768), (0.1903, -0.3036, -0.1768), (0.1582, -0.2947, -0.1768), (0.1266, -0.2842, -0.1768), (0.09545, -0.2722, -0.1768), (0.06497, -0.2587, -0.1768), (0.03519, -0.2437, -0.1768), (0.006178, -0.2273, -0.1768), (-0.022, -0.2095, -0.1768), (-0.04926, -0.1903, -0.1768), (-0.07556, -0.1698, -0.1768), (-0.1008, -0.148, -0.1768), (-0.125, -0.125, -0.1768), (-0.148, -0.1009, -0.1768), (-0.1698, -0.07562, -0.1768), (-0.1903, -0.04933, -0.1768), (-0.2096, -0.02207, -0.1768), (-0.2274, 0.006106, -0.1768), (-0.2439, 0.03513, -0.1768), (-0.2589, 0.06492, -0.1768), (-0.2724, 0.09542, -0.1768), (-0.2845, 0.1265, -0.1768), (-0.295, 0.1582, -0.1768), (-0.3039, 0.1904, -0.1768), (-0.3112, 0.2229, -0.1768), (-0.317, 0.2558, -0.1768), (-0.3211, 0.289, -0.1768), (-0.3236, 0.3223, -0.1768), (0.3205, -0.3541, -0.1389), (0.2857, -0.3516, -0.1389), (0.2511, -0.3473, -0.1389), (0.2168, -0.3414, -0.1389), (0.1828, -0.3337, -0.1389), (0.1492, -0.3244, -0.1389), (0.1161, -0.3135, -0.1389), (0.08356, -0.301, -0.1389), (0.05169, -0.2868, -0.1389), (0.02055, -0.2712, -0.1389), (-0.009792, -0.254, -0.1389), (-0.03925, -0.2353, -0.1389), (-0.06777, -0.2153, -0.1389), (-0.09527, -0.1938, -0.1389), (-0.1217, -0.1711, -0.1389), (-0.147, -0.147, -0.1389), (-0.171, -0.1218, -0.1389), (-0.1938, -0.09536, -0.1389), (-0.2153, -0.06788, -0.1389), (-0.2354, -0.03937, -0.1389), (-0.2541, -0.009901, -0.1389), (-0.2713, 0.02045, -0.1389), (-0.287, 0.0516, -0.1389), (-0.3012, 0.08349, -0.1389), (-0.3137, 0.116, -0.1389), (-0.3247, 0.1492, -0.1389), (-0.3341, 0.1828, -0.1389), (-0.3417, 0.2168, -0.1389), (-0.3477, 0.2512, -0.1389), (-0.352, 0.2859, -0.1389), (-0.3546, 0.3207, -0.1389), (0.3193, -0.3772, -0.09567), (0.2834, -0.3746, -0.09567), (0.2477, -0.3702, -0.09567), (0.2123, -0.364, -0.09567), (0.1772, -0.3561, -0.09567), (0.1425, -0.3465, -0.09567), (0.1083, -0.3352, -0.09567), (0.07473, -0.3223, -0.09567), (0.04183, -0.3077, -0.09567), (0.00967, -0.2915, -0.09567), (-0.02166, -0.2738, -0.09567), (-0.05208, -0.2546, -0.09567), (-0.08152, -0.2338, -0.09567), (-0.1099, -0.2117, -0.09567), (-0.1372, -0.1882, -0.09567), (-0.1633, -0.1634, -0.09567), (-0.1881, -0.1373, -0.09567), (-0.2117, -0.11, -0.09567), (-0.2338, -0.08165, -0.09567), (-0.2546, -0.05222, -0.09567), (-0.2739, -0.0218, -0.09567), (-0.2917, 0.009534, -0.09567), (-0.3079, 0.0417, -0.09567), (-0.3225, 0.07463, -0.09567), (-0.3355, 0.1082, -0.09567), (-0.3468, 0.1424, -0.09567), (-0.3565, 0.1772, -0.09567), (-0.3644, 0.2123, -0.09567), (-0.3706, 0.2478, -0.09567), (-0.375, 0.2836, -0.09567), (-0.3777, 0.3195, -0.09567), (0.3186, -0.3914, -0.04877), (0.2821, -0.3887, -0.04877), (0.2457, -0.3842, -0.04877), (0.2095, -0.378, -0.04877), (0.1737, -0.3699, -0.04877), (0.1384, -0.3601, -0.04877), (0.1035, -0.3486, -0.04877), (0.0693, -0.3354, -0.04877), (0.03575, -0.3206, -0.04877), (0.002972, -0.3041, -0.04877), (-0.02896, -0.286, -0.04877), (-0.05997, -0.2664, -0.04877), (-0.08998, -0.2453, -0.04877), (-0.1189, -0.2227, -0.04877), (-0.1467, -0.1987, -0.04877), (-0.1733, -0.1734, -0.04877), (-0.1987, -0.1469, -0.04877), (-0.2226, -0.1191, -0.04877), (-0.2452, -0.09014, -0.04877), (-0.2664, -0.06013, -0.04877), (-0.2861, -0.02913, -0.04877), (-0.3042, 0.002813, -0.04877), (-0.3207, 0.0356, -0.04877), (-0.3356, 0.06917, -0.04877), (-0.3489, 0.1034, -0.04877), (-0.3604, 0.1383, -0.04877), (-0.3703, 0.1737, -0.04877), (-0.3783, 0.2095, -0.04877), (-0.3846, 0.2457, -0.04877), (-0.3892, 0.2822, -0.04877), (-0.3919, 0.3188, -0.04877), (0.3184, -0.3962, -1.331e-07), (0.2816, -0.3935, -1.18e-07), (0.245, -0.389, -1.026e-07), (0.2086, -0.3827, -8.7e-08), (0.1726, -0.3746, -7.12e-08), (0.137, -0.3647, -5.524e-08), (0.1019, -0.3532, -3.916e-08), (0.06746, -0.3399, -2.3e-08), (0.0337, -0.3249, -6.804e-09), (0.0007106, -0.3083, 9.396e-09), (-0.03143, -0.2901, 2.556e-08), (-0.06264, -0.2704, 4.164e-08), (-0.09284, -0.2491, 5.761e-08), (-0.122, -0.2264, 7.343e-08), (-0.15, -0.2023, 8.906e-08), (-0.1767, -0.1768, 1.045e-07), (-0.2022, -0.1501, 1.196e-07), (-0.2264, -0.1221, 1.344e-07), (-0.2491, -0.09301, 1.489e-07), (-0.2704, -0.06281, 1.63e-07), (-0.2902, -0.0316, 1.767e-07), (-0.3084, 0.000544, 1.9e-07), (-0.3251, 0.03354, 2.028e-07), (-0.3401, 0.06732, 2.151e-07), (-0.3534, 0.1018, 2.268e-07), (-0.365, 0.1369, 2.38e-07), (-0.3749, 0.1725, 2.486e-07), (-0.383, 0.2086, 2.586e-07), (-0.3894, 0.245, 2.679e-07), (-0.394, 0.2817, 2.766e-07), (-0.3967, 0.3186, 2.846e-07), (0.3186, -0.3914, 0.04877), (0.2821, -0.3887, 0.04877), (0.2457, -0.3842, 0.04877), (0.2095, -0.378, 0.04877), (0.1737, -0.3699, 0.04877), (0.1384, -0.3601, 0.04877), (0.1035, -0.3486, 0.04877), (0.0693, -0.3354, 0.04877), (0.03575, -0.3206, 0.04877), (0.002972, -0.3041, 0.04877), (-0.02896, -0.286, 0.04877), (-0.05997, -0.2664, 0.04877), (-0.08998, -0.2453, 0.04877), (-0.1189, -0.2227, 0.04877), (-0.1467, -0.1987, 0.04877), (-0.1733, -0.1734, 0.04877), (-0.1987, -0.1469, 0.04877), (-0.2226, -0.1191, 0.04877), (-0.2452, -0.09014, 0.04877), (-0.2664, -0.06013, 0.04877), (-0.2861, -0.02913, 0.04877), (-0.3042, 0.002813, 0.04877), (-0.3207, 0.0356, 0.04877), (-0.3356, 0.06917, 0.04877), (-0.3489, 0.1034, 0.04877), (-0.3604, 0.1383, 0.04877), (-0.3703, 0.1737, 0.04877), (-0.3783, 0.2095, 0.04877), (-0.3846, 0.2457, 0.04877), (-0.3892, 0.2822, 0.04877), (-0.3919, 0.3188, 0.04877), (0.3193, -0.3772, 0.09567), (0.2834, -0.3746, 0.09567), (0.2477, -0.3702, 0.09567), (0.2123, -0.364, 0.09567), (0.1772, -0.3561, 0.09567), (0.1425, -0.3465, 0.09567), (0.1083, -0.3352, 0.09567), (0.07473, -0.3223, 0.09567), (0.04183, -0.3077, 0.09567), (0.00967, -0.2915, 0.09567), (-0.02166, -0.2738, 0.09567), (-0.05208, -0.2546, 0.09567), (-0.08152, -0.2338, 0.09567), (-0.1099, -0.2117, 0.09567), (-0.1372, -0.1882, 0.09567), (-0.1633, -0.1634, 0.09567), (-0.1881, -0.1373, 0.09567), (-0.2117, -0.11, 0.09567), (-0.2338, -0.08165, 0.09567), (-0.2546, -0.05222, 0.09567), (-0.2739, -0.0218, 0.09567), (-0.2917, 0.009534, 0.09567), (-0.3079, 0.0417, 0.09567), (-0.3225, 0.07463, 0.09567), (-0.3355, 0.1082, 0.09567), (-0.3468, 0.1424, 0.09567), (-0.3565, 0.1772, 0.09567), (-0.3644, 0.2123, 0.09567), (-0.3706, 0.2478, 0.09567), (-0.375, 0.2836, 0.09567), (-0.3777, 0.3195, 0.09567), (0.3205, -0.3541, 0.1389), (0.2857, -0.3516, 0.1389), (0.2511, -0.3473, 0.1389), (0.2168, -0.3414, 0.1389), (0.1828, -0.3337, 0.1389), (0.1492, -0.3244, 0.1389), (0.1161, -0.3135, 0.1389), (0.08356, -0.301, 0.1389), (0.05169, -0.2868, 0.1389), (0.02055, -0.2712, 0.1389), (-0.009792, -0.254, 0.1389), (-0.03925, -0.2353, 0.1389), (-0.06777, -0.2153, 0.1389), (-0.09527, -0.1938, 0.1389), (-0.1217, -0.1711, 0.1389), (-0.147, -0.147, 0.1389), (-0.171, -0.1218, 0.1389), (-0.1938, -0.09536, 0.1389), (-0.2153, -0.06788, 0.1389), (-0.2354, -0.03937, 0.1389), (-0.2541, -0.009901, 0.1389), (-0.2713, 0.02045, 0.1389), (-0.287, 0.0516, 0.1389), (-0.3012, 0.08349, 0.1389), (-0.3137, 0.116, 0.1389), (-0.3247, 0.1492, 0.1389), (-0.3341, 0.1828, 0.1389), (-0.3417, 0.2168, 0.1389), (-0.3477, 0.2512, 0.1389), (-0.352, 0.2859, 0.1389), (-0.3546, 0.3207, 0.1389), (0.322, -0.3231, 0.1768), (0.2887, -0.3206, 0.1768), (0.2557, -0.3166, 0.1768), (0.2228, -0.3109, 0.1768), (0.1903, -0.3036, 0.1768), (0.1582, -0.2947, 0.1768), (0.1266, -0.2842, 0.1768), (0.09545, -0.2722, 0.1768), (0.06497, -0.2587, 0.1768), (0.03519, -0.2437, 0.1768), (0.006179, -0.2273, 0.1768), (-0.022, -0.2095, 0.1768), (-0.04926, -0.1903, 0.1768), (-0.07556, -0.1698, 0.1768), (-0.1008, -0.148, 0.1768), (-0.125, -0.125, 0.1768), (-0.148, -0.1009, 0.1768), (-0.1698, -0.07562, 0.1768), (-0.1903, -0.04933, 0.1768), (-0.2096, -0.02207, 0.1768), (-0.2274, 0.006106, 0.1768), (-0.2439, 0.03513, 0.1768), (-0.2589, 0.06492, 0.1768), (-0.2724, 0.09542, 0.1768), (-0.2845, 0.1265, 0.1768), (-0.295, 0.1582, 0.1768), (-0.3039, 0.1904, 0.1768), (-0.3112, 0.2229, 0.1768), (-0.317, 0.2558, 0.1768), (-0.3211, 0.289, 0.1768), (-0.3236, 0.3223, 0.1768), (0.3238, -0.2853, 0.2079), (0.2925, -0.2829, 0.2079), (0.2612, -0.2791, 0.2079), (0.2302, -0.2737, 0.2079), (0.1995, -0.2668, 0.2079), (0.1692, -0.2584, 0.2079), (0.1393, -0.2485, 0.2079), (0.1099, -0.2372, 0.2079), (0.08116, -0.2245, 0.2079), (0.05304, -0.2103, 0.2079), (0.02564, -0.1948, 0.2079), (-0.0009605, -0.178, 0.2079), (-0.02671, -0.1598, 0.2079), (-0.05154, -0.1405, 0.2079), (-0.07539, -0.1199, 0.2079), (-0.09821, -0.09821, 0.2079), (-0.1199, -0.07541, 0.2079), (-0.1405, -0.05157, 0.2079), (-0.1599, -0.02675, 0.2079), (-0.1781, -0.001002, 0.2079), (-0.1949, 0.02561, 0.2079), (-0.2105, 0.05301, 0.2079), (-0.2247, 0.08115, 0.2079), (-0.2375, 0.1099, 0.2079), (-0.2488, 0.1393, 0.2079), (-0.2587, 0.1693, 0.2079), (-0.2672, 0.1996, 0.2079), (-0.2741, 0.2304, 0.2079), (-0.2795, 0.2614, 0.2079), (-0.2834, 0.2927, 0.2079), (-0.2857, 0.3242, 0.2079), (0.326, -0.2421, 0.231), (0.2967, -0.2399, 0.231), (0.2676, -0.2363, 0.231), (0.2387, -0.2313, 0.231), (0.21, -0.2249, 0.231), (0.1817, -0.2171, 0.231), (0.1539, -0.2078, 0.231), (0.1265, -0.1973, 0.231), (0.09964, -0.1854, 0.231), (0.07341, -0.1722, 0.231), (0.04786, -0.1577, 0.231), (0.02305, -0.142, 0.231), (-0.0009697, -0.1251, 0.231), (-0.02413, -0.1071, 0.231), (-0.04638, -0.08789, 0.231), (-0.06766, -0.06764, 0.231), (-0.08792, -0.04637, 0.231), (-0.1071, -0.02414, 0.231), (-0.1252, -0.0009852, 0.231), (-0.1421, 0.02303, 0.231), (-0.1579, 0.04785, 0.231), (-0.1724, 0.07341, 0.231), (-0.1856, 0.09965, 0.231), (-0.1975, 0.1265, 0.231), (-0.2081, 0.1539, 0.231), (-0.2174, 0.1818, 0.231), (-0.2252, 0.2102, 0.231), (-0.2317, 0.2388, 0.231), (-0.2368, 0.2678, 0.231), (-0.2404, 0.297, 0.231), (-0.2426, 0.3263, 0.231), (0.3283, -0.1952, 0.2452), (0.3013, -0.1933, 0.2452), (0.2745, -0.1899, 0.2452), (0.2478, -0.1853, 0.2452), (0.2214, -0.1794, 0.2452), (0.1954, -0.1722, 0.2452), (0.1697, -0.1637, 0.2452), (0.1444, -0.154, 0.2452), (0.1197, -0.143, 0.2452), (0.09552, -0.1308, 0.2452), (0.07197, -0.1175, 0.2452), (0.0491, -0.103, 0.2452), (0.02697, -0.08745, 0.2452), (0.005621, -0.07081, 0.2452), (-0.01488, -0.05313, 0.2452), (-0.0345, -0.03447, 0.2452), (-0.05318, -0.01487, 0.2452), (-0.07088, 0.005622, 0.2452), (-0.08755, 0.02696, 0.2452), (-0.1032, 0.04909, 0.2452), (-0.1177, 0.07197, 0.2452), (-0.131, 0.09553, 0.2452), (-0.1432, 0.1197, 0.2452), (-0.1542, 0.1445, 0.2452), (-0.164, 0.1697, 0.2452), (-0.1725, 0.1955, 0.2452), (-0.1798, 0.2216, 0.2452), (-0.1857, 0.248, 0.2452), (-0.1904, 0.2747, 0.2452), (-0.1937, 0.3016, 0.2452), (-0.1957, 0.3286, 0.2452)], [], [(94, 1, 3, 95), (95, 3, 5, 126), (126, 5, 7, 157), (157, 7, 9, 188), (188, 9, 11, 219), (219, 11, 13, 250), (250, 13, 15, 281), (281, 15, 17, 312), (312, 17, 19, 343), (343, 19, 21, 374), (374, 21, 23, 405), (405, 23, 25, 436), (436, 25, 27, 467), (467, 27, 29, 498), (498, 29, 31, 529), (529, 31, 33, 560), (560, 33, 35, 591), (591, 35, 37, 622), (622, 37, 39, 653), (653, 39, 41, 684), (684, 41, 43, 715), (715, 43, 45, 746), (746, 45, 47, 777), (777, 47, 49, 808), (808, 49, 51, 839), (839, 51, 53, 870), (870, 53, 55, 901), (901, 55, 57, 932), (932, 57, 59, 963), (963, 59, 61, 994), (994, 61, 63, 1025), (1025, 63, 1, 94), (0, 64, 125, 2), (64, 65, 124, 125), (65, 66, 123, 124), (66, 67, 122, 123), (67, 68, 121, 122), (68, 69, 120, 121), (69, 70, 119, 120), (70, 71, 118, 119), (71, 72, 117, 118), (72, 73, 116, 117), (73, 74, 115, 116), (74, 75, 114, 115), (75, 76, 113, 114), (76, 77, 112, 113), (77, 78, 111, 112), (78, 79, 110, 111), (79, 80, 109, 110), (80, 81, 108, 109), (81, 82, 107, 108), (82, 83, 106, 107), (83, 84, 105, 106), (84, 85, 104, 105), (85, 86, 103, 104), (86, 87, 102, 103), (87, 88, 101, 102), (88, 89, 100, 101), (89, 90, 99, 100), (90, 91, 98, 99), (91, 92, 97, 98), (92, 93, 96, 97), (93, 94, 95, 96), (2, 125, 156, 4), (125, 124, 155, 156), (124, 123, 154, 155), (123, 122, 153, 154), (122, 121, 152, 153), (121, 120, 151, 152), (120, 119, 150, 151), (119, 118, 149, 150), (118, 117, 148, 149), (117, 116, 147, 148), (116, 115, 146, 147), (115, 114, 145, 146), (114, 113, 144, 145), (113, 112, 143, 144), (112, 111, 142, 143), (111, 110, 141, 142), (110, 109, 140, 141), (109, 108, 139, 140), (108, 107, 138, 139), (107, 106, 137, 138), (106, 105, 136, 137), (105, 104, 135, 136), (104, 103, 134, 135), (103, 102, 133, 134), (102, 101, 132, 133), (101, 100, 131, 132), (100, 99, 130, 131), (99, 98, 129, 130), (98, 97, 128, 129), (97, 96, 127, 128), (96, 95, 126, 127), (4, 156, 187, 6), (156, 155, 186, 187), (155, 154, 185, 186), (154, 153, 184, 185), (153, 152, 183, 184), (152, 151, 182, 183), (151, 150, 181, 182), (150, 149, 180, 181), (149, 148, 179, 180), (148, 147, 178, 179), (147, 146, 177, 178), (146, 145, 176, 177), (145, 144, 175, 176), (144, 143, 174, 175), (143, 142, 173, 174), (142, 141, 172, 173), (141, 140, 171, 172), (140, 139, 170, 171), (139, 138, 169, 170), (138, 137, 168, 169), (137, 136, 167, 168), (136, 135, 166, 167), (135, 134, 165, 166), (134, 133, 164, 165), (133, 132, 163, 164), (132, 131, 162, 163), (131, 130, 161, 162), (130, 129, 160, 161), (129, 128, 159, 160), (128, 127, 158, 159), (127, 126, 157, 158), (6, 187, 218, 8), (187, 186, 217, 218), (186, 185, 216, 217), (185, 184, 215, 216), (184, 183, 214, 215), (183, 182, 213, 214), (182, 181, 212, 213), (181, 180, 211, 212), (180, 179, 210, 211), (179, 178, 209, 210), (178, 177, 208, 209), (177, 176, 207, 208), (176, 175, 206, 207), (175, 174, 205, 206), (174, 173, 204, 205), (173, 172, 203, 204), (172, 171, 202, 203), (171, 170, 201, 202), (170, 169, 200, 201), (169, 168, 199, 200), (168, 167, 198, 199), (167, 166, 197, 198), (166, 165, 196, 197), (165, 164, 195, 196), (164, 163, 194, 195), (163, 162, 193, 194), (162, 161, 192, 193), (161, 160, 191, 192), (160, 159, 190, 191), (159, 158, 189, 190), (158, 157, 188, 189), (8, 218, 249, 10), (218, 217, 248, 249), (217, 216, 247, 248), (216, 215, 246, 247), (215, 214, 245, 246), (214, 213, 244, 245), (213, 212, 243, 244), (212, 211, 242, 243), (211, 210, 241, 242), (210, 209, 240, 241), (209, 208, 239, 240), (208, 207, 238, 239), (207, 206, 237, 238), (206, 205, 236, 237), (205, 204, 235, 236), (204, 203, 234, 235), (203, 202, 233, 234), (202, 201, 232, 233), (201, 200, 231, 232), (200, 199, 230, 231), (199, 198, 229, 230), (198, 197, 228, 229), (197, 196, 227, 228), (196, 195, 226, 227), (195, 194, 225, 226), (194, 193, 224, 225), (193, 192, 223, 224), (192, 191, 222, 223), (191, 190, 221, 222), (190, 189, 220, 221), (189, 188, 219, 220), (10, 249, 280, 12), (249, 248, 279, 280), (248, 247, 278, 279), (247, 246, 277, 278), (246, 245, 276, 277), (245, 244, 275, 276), (244, 243, 274, 275), (243, 242, 273, 274), (242, 241, 272, 273), (241, 240, 271, 272), (240, 239, 270, 271), (239, 238, 269, 270), (238, 237, 268, 269), (237, 236, 267, 268), (236, 235, 266, 267), (235, 234, 265, 266), (234, 233, 264, 265), (233, 232, 263, 264), (232, 231, 262, 263), (231, 230, 261, 262), (230, 229, 260, 261), (229, 228, 259, 260), (228, 227, 258, 259), (227, 226, 257, 258), (226, 225, 256, 257), (225, 224, 255, 256), (224, 223, 254, 255), (223, 222, 253, 254), (222, 221, 252, 253), (221, 220, 251, 252), (220, 219, 250, 251), (12, 280, 311, 14), (280, 279, 310, 311), (279, 278, 309, 310), (278, 277, 308, 309), (277, 276, 307, 308), (276, 275, 306, 307), (275, 274, 305, 306), (274, 273, 304, 305), (273, 272, 303, 304), (272, 271, 302, 303), (271, 270, 301, 302), (270, 269, 300, 301), (269, 268, 299, 300), (268, 267, 298, 299), (267, 266, 297, 298), (266, 265, 296, 297), (265, 264, 295, 296), (264, 263, 294, 295), (263, 262, 293, 294), (262, 261, 292, 293), (261, 260, 291, 292), (260, 259, 290, 291), (259, 258, 289, 290), (258, 257, 288, 289), (257, 256, 287, 288), (256, 255, 286, 287), (255, 254, 285, 286), (254, 253, 284, 285), (253, 252, 283, 284), (252, 251, 282, 283), (251, 250, 281, 282), (14, 311, 342, 16), (311, 310, 341, 342), (310, 309, 340, 341), (309, 308, 339, 340), (308, 307, 338, 339), (307, 306, 337, 338), (306, 305, 336, 337), (305, 304, 335, 336), (304, 303, 334, 335), (303, 302, 333, 334), (302, 301, 332, 333), (301, 300, 331, 332), (300, 299, 330, 331), (299, 298, 329, 330), (298, 297, 328, 329), (297, 296, 327, 328), (296, 295, 326, 327), (295, 294, 325, 326), (294, 293, 324, 325), (293, 292, 323, 324), (292, 291, 322, 323), (291, 290, 321, 322), (290, 289, 320, 321), (289, 288, 319, 320), (288, 287, 318, 319), (287, 286, 317, 318), (286, 285, 316, 317), (285, 284, 315, 316), (284, 283, 314, 315), (283, 282, 313, 314), (282, 281, 312, 313), (16, 342, 373, 18), (342, 341, 372, 373), (341, 340, 371, 372), (340, 339, 370, 371), (339, 338, 369, 370), (338, 337, 368, 369), (337, 336, 367, 368), (336, 335, 366, 367), (335, 334, 365, 366), (334, 333, 364, 365), (333, 332, 363, 364), (332, 331, 362, 363), (331, 330, 361, 362), (330, 329, 360, 361), (329, 328, 359, 360), (328, 327, 358, 359), (327, 326, 357, 358), (326, 325, 356, 357), (325, 324, 355, 356), (324, 323, 354, 355), (323, 322, 353, 354), (322, 321, 352, 353), (321, 320, 351, 352), (320, 319, 350, 351), (319, 318, 349, 350), (318, 317, 348, 349), (317, 316, 347, 348), (316, 315, 346, 347), (315, 314, 345, 346), (314, 313, 344, 345), (313, 312, 343, 344), (18, 373, 404, 20), (373, 372, 403, 404), (372, 371, 402, 403), (371, 370, 401, 402), (370, 369, 400, 401), (369, 368, 399, 400), (368, 367, 398, 399), (367, 366, 397, 398), (366, 365, 396, 397), (365, 364, 395, 396), (364, 363, 394, 395), (363, 362, 393, 394), (362, 361, 392, 393), (361, 360, 391, 392), (360, 359, 390, 391), (359, 358, 389, 390), (358, 357, 388, 389), (357, 356, 387, 388), (356, 355, 386, 387), (355, 354, 385, 386), (354, 353, 384, 385), (353, 352, 383, 384), (352, 351, 382, 383), (351, 350, 381, 382), (350, 349, 380, 381), (349, 348, 379, 380), (348, 347, 378, 379), (347, 346, 377, 378), (346, 345, 376, 377), (345, 344, 375, 376), (344, 343, 374, 375), (20, 404, 435, 22), (404, 403, 434, 435), (403, 402, 433, 434), (402, 401, 432, 433), (401, 400, 431, 432), (400, 399, 430, 431), (399, 398, 429, 430), (398, 397, 428, 429), (397, 396, 427, 428), (396, 395, 426, 427), (395, 394, 425, 426), (394, 393, 424, 425), (393, 392, 423, 424), (392, 391, 422, 423), (391, 390, 421, 422), (390, 389, 420, 421), (389, 388, 419, 420), (388, 387, 418, 419), (387, 386, 417, 418), (386, 385, 416, 417), (385, 384, 415, 416), (384, 383, 414, 415), (383, 382, 413, 414), (382, 381, 412, 413), (381, 380, 411, 412), (380, 379, 410, 411), (379, 378, 409, 410), (378, 377, 408, 409), (377, 376, 407, 408), (376, 375, 406, 407), (375, 374, 405, 406), (22, 435, 466, 24), (435, 434, 465, 466), (434, 433, 464, 465), (433, 432, 463, 464), (432, 431, 462, 463), (431, 430, 461, 462), (430, 429, 460, 461), (429, 428, 459, 460), (428, 427, 458, 459), (427, 426, 457, 458), (426, 425, 456, 457), (425, 424, 455, 456), (424, 423, 454, 455), (423, 422, 453, 454), (422, 421, 452, 453), (421, 420, 451, 452), (420, 419, 450, 451), (419, 418, 449, 450), (418, 417, 448, 449), (417, 416, 447, 448), (416, 415, 446, 447), (415, 414, 445, 446), (414, 413, 444, 445), (413, 412, 443, 444), (412, 411, 442, 443), (411, 410, 441, 442), (410, 409, 440, 441), (409, 408, 439, 440), (408, 407, 438, 439), (407, 406, 437, 438), (406, 405, 436, 437), (24, 466, 497, 26), (466, 465, 496, 497), (465, 464, 495, 496), (464, 463, 494, 495), (463, 462, 493, 494), (462, 461, 492, 493), (461, 460, 491, 492), (460, 459, 490, 491), (459, 458, 489, 490), (458, 457, 488, 489), (457, 456, 487, 488), (456, 455, 486, 487), (455, 454, 485, 486), (454, 453, 484, 485), (453, 452, 483, 484), (452, 451, 482, 483), (451, 450, 481, 482), (450, 449, 480, 481), (449, 448, 479, 480), (448, 447, 478, 479), (447, 446, 477, 478), (446, 445, 476, 477), (445, 444, 475, 476), (444, 443, 474, 475), (443, 442, 473, 474), (442, 441, 472, 473), (441, 440, 471, 472), (440, 439, 470, 471), (439, 438, 469, 470), (438, 437, 468, 469), (437, 436, 467, 468), (26, 497, 528, 28), (497, 496, 527, 528), (496, 495, 526, 527), (495, 494, 525, 526), (494, 493, 524, 525), (493, 492, 523, 524), (492, 491, 522, 523), (491, 490, 521, 522), (490, 489, 520, 521), (489, 488, 519, 520), (488, 487, 518, 519), (487, 486, 517, 518), (486, 485, 516, 517), (485, 484, 515, 516), (484, 483, 514, 515), (483, 482, 513, 514), (482, 481, 512, 513), (481, 480, 511, 512), (480, 479, 510, 511), (479, 478, 509, 510), (478, 477, 508, 509), (477, 476, 507, 508), (476, 475, 506, 507), (475, 474, 505, 506), (474, 473, 504, 505), (473, 472, 503, 504), (472, 471, 502, 503), (471, 470, 501, 502), (470, 469, 500, 501), (469, 468, 499, 500), (468, 467, 498, 499), (28, 528, 559, 30), (528, 527, 558, 559), (527, 526, 557, 558), (526, 525, 556, 557), (525, 524, 555, 556), (524, 523, 554, 555), (523, 522, 553, 554), (522, 521, 552, 553), (521, 520, 551, 552), (520, 519, 550, 551), (519, 518, 549, 550), (518, 517, 548, 549), (517, 516, 547, 548), (516, 515, 546, 547), (515, 514, 545, 546), (514, 513, 544, 545), (513, 512, 543, 544), (512, 511, 542, 543), (511, 510, 541, 542), (510, 509, 540, 541), (509, 508, 539, 540), (508, 507, 538, 539), (507, 506, 537, 538), (506, 505, 536, 537), (505, 504, 535, 536), (504, 503, 534, 535), (503, 502, 533, 534), (502, 501, 532, 533), (501, 500, 531, 532), (500, 499, 530, 531), (499, 498, 529, 530), (30, 559, 590, 32), (559, 558, 589, 590), (558, 557, 588, 589), (557, 556, 587, 588), (556, 555, 586, 587), (555, 554, 585, 586), (554, 553, 584, 585), (553, 552, 583, 584), (552, 551, 582, 583), (551, 550, 581, 582), (550, 549, 580, 581), (549, 548, 579, 580), (548, 547, 578, 579), (547, 546, 577, 578), (546, 545, 576, 577), (545, 544, 575, 576), (544, 543, 574, 575), (543, 542, 573, 574), (542, 541, 572, 573), (541, 540, 571, 572), (540, 539, 570, 571), (539, 538, 569, 570), (538, 537, 568, 569), (537, 536, 567, 568), (536, 535, 566, 567), (535, 534, 565, 566), (534, 533, 564, 565), (533, 532, 563, 564), (532, 531, 562, 563), (531, 530, 561, 562), (530, 529, 560, 561), (32, 590, 621, 34), (590, 589, 620, 621), (589, 588, 619, 620), (588, 587, 618, 619), (587, 586, 617, 618), (586, 585, 616, 617), (585, 584, 615, 616), (584, 583, 614, 615), (583, 582, 613, 614), (582, 581, 612, 613), (581, 580, 611, 612), (580, 579, 610, 611), (579, 578, 609, 610), (578, 577, 608, 609), (577, 576, 607, 608), (576, 575, 606, 607), (575, 574, 605, 606), (574, 573, 604, 605), (573, 572, 603, 604), (572, 571, 602, 603), (571, 570, 601, 602), (570, 569, 600, 601), (569, 568, 599, 600), (568, 567, 598, 599), (567, 566, 597, 598), (566, 565, 596, 597), (565, 564, 595, 596), (564, 563, 594, 595), (563, 562, 593, 594), (562, 561, 592, 593), (561, 560, 591, 592), (34, 621, 652, 36), (621, 620, 651, 652), (620, 619, 650, 651), (619, 618, 649, 650), (618, 617, 648, 649), (617, 616, 647, 648), (616, 615, 646, 647), (615, 614, 645, 646), (614, 613, 644, 645), (613, 612, 643, 644), (612, 611, 642, 643), (611, 610, 641, 642), (610, 609, 640, 641), (609, 608, 639, 640), (608, 607, 638, 639), (607, 606, 637, 638), (606, 605, 636, 637), (605, 604, 635, 636), (604, 603, 634, 635), (603, 602, 633, 634), (602, 601, 632, 633), (601, 600, 631, 632), (600, 599, 630, 631), (599, 598, 629, 630), (598, 597, 628, 629), (597, 596, 627, 628), (596, 595, 626, 627), (595, 594, 625, 626), (594, 593, 624, 625), (593, 592, 623, 624), (592, 591, 622, 623), (36, 652, 683, 38), (652, 651, 682, 683), (651, 650, 681, 682), (650, 649, 680, 681), (649, 648, 679, 680), (648, 647, 678, 679), (647, 646, 677, 678), (646, 645, 676, 677), (645, 644, 675, 676), (644, 643, 674, 675), (643, 642, 673, 674), (642, 641, 672, 673), (641, 640, 671, 672), (640, 639, 670, 671), (639, 638, 669, 670), (638, 637, 668, 669), (637, 636, 667, 668), (636, 635, 666, 667), (635, 634, 665, 666), (634, 633, 664, 665), (633, 632, 663, 664), (632, 631, 662, 663), (631, 630, 661, 662), (630, 629, 660, 661), (629, 628, 659, 660), (628, 627, 658, 659), (627, 626, 657, 658), (626, 625, 656, 657), (625, 624, 655, 656), (624, 623, 654, 655), (623, 622, 653, 654), (38, 683, 714, 40), (683, 682, 713, 714), (682, 681, 712, 713), (681, 680, 711, 712), (680, 679, 710, 711), (679, 678, 709, 710), (678, 677, 708, 709), (677, 676, 707, 708), (676, 675, 706, 707), (675, 674, 705, 706), (674, 673, 704, 705), (673, 672, 703, 704), (672, 671, 702, 703), (671, 670, 701, 702), (670, 669, 700, 701), (669, 668, 699, 700), (668, 667, 698, 699), (667, 666, 697, 698), (666, 665, 696, 697), (665, 664, 695, 696), (664, 663, 694, 695), (663, 662, 693, 694), (662, 661, 692, 693), (661, 660, 691, 692), (660, 659, 690, 691), (659, 658, 689, 690), (658, 657, 688, 689), (657, 656, 687, 688), (656, 655, 686, 687), (655, 654, 685, 686), (654, 653, 684, 685), (40, 714, 745, 42), (714, 713, 744, 745), (713, 712, 743, 744), (712, 711, 742, 743), (711, 710, 741, 742), (710, 709, 740, 741), (709, 708, 739, 740), (708, 707, 738, 739), (707, 706, 737, 738), (706, 705, 736, 737), (705, 704, 735, 736), (704, 703, 734, 735), (703, 702, 733, 734), (702, 701, 732, 733), (701, 700, 731, 732), (700, 699, 730, 731), (699, 698, 729, 730), (698, 697, 728, 729), (697, 696, 727, 728), (696, 695, 726, 727), (695, 694, 725, 726), (694, 693, 724, 725), (693, 692, 723, 724), (692, 691, 722, 723), (691, 690, 721, 722), (690, 689, 720, 721), (689, 688, 719, 720), (688, 687, 718, 719), (687, 686, 717, 718), (686, 685, 716, 717), (685, 684, 715, 716), (42, 745, 776, 44), (745, 744, 775, 776), (744, 743, 774, 775), (743, 742, 773, 774), (742, 741, 772, 773), (741, 740, 771, 772), (740, 739, 770, 771), (739, 738, 769, 770), (738, 737, 768, 769), (737, 736, 767, 768), (736, 735, 766, 767), (735, 734, 765, 766), (734, 733, 764, 765), (733, 732, 763, 764), (732, 731, 762, 763), (731, 730, 761, 762), (730, 729, 760, 761), (729, 728, 759, 760), (728, 727, 758, 759), (727, 726, 757, 758), (726, 725, 756, 757), (725, 724, 755, 756), (724, 723, 754, 755), (723, 722, 753, 754), (722, 721, 752, 753), (721, 720, 751, 752), (720, 719, 750, 751), (719, 718, 749, 750), (718, 717, 748, 749), (717, 716, 747, 748), (716, 715, 746, 747), (44, 776, 807, 46), (776, 775, 806, 807), (775, 774, 805, 806), (774, 773, 804, 805), (773, 772, 803, 804), (772, 771, 802, 803), (771, 770, 801, 802), (770, 769, 800, 801), (769, 768, 799, 800), (768, 767, 798, 799), (767, 766, 797, 798), (766, 765, 796, 797), (765, 764, 795, 796), (764, 763, 794, 795), (763, 762, 793, 794), (762, 761, 792, 793), (761, 760, 791, 792), (760, 759, 790, 791), (759, 758, 789, 790), (758, 757, 788, 789), (757, 756, 787, 788), (756, 755, 786, 787), (755, 754, 785, 786), (754, 753, 784, 785), (753, 752, 783, 784), (752, 751, 782, 783), (751, 750, 781, 782), (750, 749, 780, 781), (749, 748, 779, 780), (748, 747, 778, 779), (747, 746, 777, 778), (46, 807, 838, 48), (807, 806, 837, 838), (806, 805, 836, 837), (805, 804, 835, 836), (804, 803, 834, 835), (803, 802, 833, 834), (802, 801, 832, 833), (801, 800, 831, 832), (800, 799, 830, 831), (799, 798, 829, 830), (798, 797, 828, 829), (797, 796, 827, 828), (796, 795, 826, 827), (795, 794, 825, 826), (794, 793, 824, 825), (793, 792, 823, 824), (792, 791, 822, 823), (791, 790, 821, 822), (790, 789, 820, 821), (789, 788, 819, 820), (788, 787, 818, 819), (787, 786, 817, 818), (786, 785, 816, 817), (785, 784, 815, 816), (784, 783, 814, 815), (783, 782, 813, 814), (782, 781, 812, 813), (781, 780, 811, 812), (780, 779, 810, 811), (779, 778, 809, 810), (778, 777, 808, 809), (48, 838, 869, 50), (838, 837, 868, 869), (837, 836, 867, 868), (836, 835, 866, 867), (835, 834, 865, 866), (834, 833, 864, 865), (833, 832, 863, 864), (832, 831, 862, 863), (831, 830, 861, 862), (830, 829, 860, 861), (829, 828, 859, 860), (828, 827, 858, 859), (827, 826, 857, 858), (826, 825, 856, 857), (825, 824, 855, 856), (824, 823, 854, 855), (823, 822, 853, 854), (822, 821, 852, 853), (821, 820, 851, 852), (820, 819, 850, 851), (819, 818, 849, 850), (818, 817, 848, 849), (817, 816, 847, 848), (816, 815, 846, 847), (815, 814, 845, 846), (814, 813, 844, 845), (813, 812, 843, 844), (812, 811, 842, 843), (811, 810, 841, 842), (810, 809, 840, 841), (809, 808, 839, 840), (50, 869, 900, 52), (869, 868, 899, 900), (868, 867, 898, 899), (867, 866, 897, 898), (866, 865, 896, 897), (865, 864, 895, 896), (864, 863, 894, 895), (863, 862, 893, 894), (862, 861, 892, 893), (861, 860, 891, 892), (860, 859, 890, 891), (859, 858, 889, 890), (858, 857, 888, 889), (857, 856, 887, 888), (856, 855, 886, 887), (855, 854, 885, 886), (854, 853, 884, 885), (853, 852, 883, 884), (852, 851, 882, 883), (851, 850, 881, 882), (850, 849, 880, 881), (849, 848, 879, 880), (848, 847, 878, 879), (847, 846, 877, 878), (846, 845, 876, 877), (845, 844, 875, 876), (844, 843, 874, 875), (843, 842, 873, 874), (842, 841, 872, 873), (841, 840, 871, 872), (840, 839, 870, 871), (52, 900, 931, 54), (900, 899, 930, 931), (899, 898, 929, 930), (898, 897, 928, 929), (897, 896, 927, 928), (896, 895, 926, 927), (895, 894, 925, 926), (894, 893, 924, 925), (893, 892, 923, 924), (892, 891, 922, 923), (891, 890, 921, 922), (890, 889, 920, 921), (889, 888, 919, 920), (888, 887, 918, 919), (887, 886, 917, 918), (886, 885, 916, 917), (885, 884, 915, 916), (884, 883, 914, 915), (883, 882, 913, 914), (882, 881, 912, 913), (881, 880, 911, 912), (880, 879, 910, 911), (879, 878, 909, 910), (878, 877, 908, 909), (877, 876, 907, 908), (876, 875, 906, 907), (875, 874, 905, 906), (874, 873, 904, 905), (873, 872, 903, 904), (872, 871, 902, 903), (871, 870, 901, 902), (54, 931, 962, 56), (931, 930, 961, 962), (930, 929, 960, 961), (929, 928, 959, 960), (928, 927, 958, 959), (927, 926, 957, 958), (926, 925, 956, 957), (925, 924, 955, 956), (924, 923, 954, 955), (923, 922, 953, 954), (922, 921, 952, 953), (921, 920, 951, 952), (920, 919, 950, 951), (919, 918, 949, 950), (918, 917, 948, 949), (917, 916, 947, 948), (916, 915, 946, 947), (915, 914, 945, 946), (914, 913, 944, 945), (913, 912, 943, 944), (912, 911, 942, 943), (911, 910, 941, 942), (910, 909, 940, 941), (909, 908, 939, 940), (908, 907, 938, 939), (907, 906, 937, 938), (906, 905, 936, 937), (905, 904, 935, 936), (904, 903, 934, 935), (903, 902, 933, 934), (902, 901, 932, 933), (56, 962, 993, 58), (962, 961, 992, 993), (961, 960, 991, 992), (960, 959, 990, 991), (959, 958, 989, 990), (958, 957, 988, 989), (957, 956, 987, 988), (956, 955, 986, 987), (955, 954, 985, 986), (954, 953, 984, 985), (953, 952, 983, 984), (952, 951, 982, 983), (951, 950, 981, 982), (950, 949, 980, 981), (949, 948, 979, 980), (948, 947, 978, 979), (947, 946, 977, 978), (946, 945, 976, 977), (945, 944, 975, 976), (944, 943, 974, 975), (943, 942, 973, 974), (942, 941, 972, 973), (941, 940, 971, 972), (940, 939, 970, 971), (939, 938, 969, 970), (938, 937, 968, 969), (937, 936, 967, 968), (936, 935, 966, 967), (935, 934, 965, 966), (934, 933, 964, 965), (933, 932, 963, 964), (58, 993, 1024, 60), (993, 992, 1023, 1024), (992, 991, 1022, 1023), (991, 990, 1021, 1022), (990, 989, 1020, 1021), (989, 988, 1019, 1020), (988, 987, 1018, 1019), (987, 986, 1017, 1018), (986, 985, 1016, 1017), (985, 984, 1015, 1016), (984, 983, 1014, 1015), (983, 982, 1013, 1014), (982, 981, 1012, 1013), (981, 980, 1011, 1012), (980, 979, 1010, 1011), (979, 978, 1009, 1010), (978, 977, 1008, 1009), (977, 976, 1007, 1008), (976, 975, 1006, 1007), (975, 974, 1005, 1006), (974, 973, 1004, 1005), (973, 972, 1003, 1004), (972, 971, 1002, 1003), (971, 970, 1001, 1002), (970, 969, 1000, 1001), (969, 968, 999, 1000), (968, 967, 998, 999), (967, 966, 997, 998), (966, 965, 996, 997), (965, 964, 995, 996), (964, 963, 994, 995), (60, 1024, 1055, 62), (1024, 1023, 1054, 1055), (1023, 1022, 1053, 1054), (1022, 1021, 1052, 1053), (1021, 1020, 1051, 1052), (1020, 1019, 1050, 1051), (1019, 1018, 1049, 1050), (1018, 1017, 1048, 1049), (1017, 1016, 1047, 1048), (1016, 1015, 1046, 1047), (1015, 1014, 1045, 1046), (1014, 1013, 1044, 1045), (1013, 1012, 1043, 1044), (1012, 1011, 1042, 1043), (1011, 1010, 1041, 1042), (1010, 1009, 1040, 1041), (1009, 1008, 1039, 1040), (1008, 1007, 1038, 1039), (1007, 1006, 1037, 1038), (1006, 1005, 1036, 1037), (1005, 1004, 1035, 1036), (1004, 1003, 1034, 1035), (1003, 1002, 1033, 1034), (1002, 1001, 1032, 1033), (1001, 1000, 1031, 1032), (1000, 999, 1030, 1031), (999, 998, 1029, 1030), (998, 997, 1028, 1029), (997, 996, 1027, 1028), (996, 995, 1026, 1027), (995, 994, 1025, 1026), (62, 1055, 64, 0), (1055, 1054, 65, 64), (1054, 1053, 66, 65), (1053, 1052, 67, 66), (1052, 1051, 68, 67), (1051, 1050, 69, 68), (1050, 1049, 70, 69), (1049, 1048, 71, 70), (1048, 1047, 72, 71), (1047, 1046, 73, 72), (1046, 1045, 74, 73), (1045, 1044, 75, 74), (1044, 1043, 76, 75), (1043, 1042, 77, 76), (1042, 1041, 78, 77), (1041, 1040, 79, 78), (1040, 1039, 80, 79), (1039, 1038, 81, 80), (1038, 1037, 82, 81), (1037, 1036, 83, 82), (1036, 1035, 84, 83), (1035, 1034, 85, 84), (1034, 1033, 86, 85), (1033, 1032, 87, 86), (1032, 1031, 88, 87), (1031, 1030, 89, 88), (1030, 1029, 90, 89), (1029, 1028, 91, 90), (1028, 1027, 92, 91), (1027, 1026, 93, 92), (1026, 1025, 94, 93)])
me_cylinder_005.use_remesh_preserve_volume = False
me_cylinder_005.use_remesh_preserve_attributes = False
me_cylinder_005.use_mirror_vertex_groups = False
me_cylinder_005.update()
me_cylinder_006 = bpy.data.meshes.new('Cylinder.006')
me_cylinder_006.from_pydata([(0.0, 0.25, -0.5), (0.0, 0.25, 0.5), (0.04877, 0.2452, -0.5), (0.04877, 0.2452, 0.5), (0.09567, 0.231, -0.5), (0.09567, 0.231, 0.5), (0.1389, 0.2079, -0.5), (0.1389, 0.2079, 0.5), (0.1768, 0.1768, -0.5), (0.1768, 0.1768, 0.5), (0.2079, 0.1389, -0.5), (0.2079, 0.1389, 0.5), (0.231, 0.09567, -0.5), (0.231, 0.09567, 0.5), (0.2452, 0.04877, -0.5), (0.2452, 0.04877, 0.5), (0.25, 1.887e-08, -0.5), (0.25, 1.887e-08, 0.5), (0.2452, -0.04877, -0.5), (0.2452, -0.04877, 0.5), (0.231, -0.09567, -0.5), (0.231, -0.09567, 0.5), (0.2079, -0.1389, -0.5), (0.2079, -0.1389, 0.5), (0.1768, -0.1768, -0.5), (0.1768, -0.1768, 0.5), (0.1389, -0.2079, -0.5), (0.1389, -0.2079, 0.5), (0.09567, -0.231, -0.5), (0.09567, -0.231, 0.5), (0.04877, -0.2452, -0.5), (0.04877, -0.2452, 0.5), (-8.146e-08, -0.25, -0.5), (-8.146e-08, -0.25, 0.5), (-0.04877, -0.2452, -0.5), (-0.04877, -0.2452, 0.5), (-0.09567, -0.231, -0.5), (-0.09567, -0.231, 0.5), (-0.1389, -0.2079, -0.5), (-0.1389, -0.2079, 0.5), (-0.1768, -0.1768, -0.5), (-0.1768, -0.1768, 0.5), (-0.2079, -0.1389, -0.5), (-0.2079, -0.1389, 0.5), (-0.231, -0.09567, -0.5), (-0.231, -0.09567, 0.5), (-0.2452, -0.04877, -0.5), (-0.2452, -0.04877, 0.5), (-0.25, 2.414e-07, -0.5), (-0.25, 2.414e-07, 0.5), (-0.2452, 0.04877, -0.5), (-0.2452, 0.04877, 0.5), (-0.231, 0.09567, -0.5), (-0.231, 0.09567, 0.5), (-0.2079, 0.1389, -0.5), (-0.2079, 0.1389, 0.5), (-0.1768, 0.1768, -0.5), (-0.1768, 0.1768, 0.5), (-0.1389, 0.2079, -0.5), (-0.1389, 0.2079, 0.5), (-0.09567, 0.231, -0.5), (-0.09567, 0.231, 0.5), (-0.04877, 0.2452, -0.5), (-0.04877, 0.2452, 0.5)], [], [(1, 3, 2), (3, 5, 4), (5, 7, 6), (7, 9, 8), (9, 11, 10), (11, 13, 12), (13, 15, 14), (15, 17, 16), (17, 19, 18), (19, 21, 20), (21, 23, 22), (23, 25, 24), (25, 27, 26), (27, 29, 28), (29, 31, 30), (31, 33, 32), (33, 35, 34), (35, 37, 36), (37, 39, 38), (39, 41, 40), (41, 43, 42), (43, 45, 44), (45, 47, 46), (47, 49, 48), (49, 51, 50), (51, 53, 52), (53, 55, 54), (55, 57, 56), (57, 59, 58), (59, 61, 60), (61, 63, 62), (63, 1, 0), (0, 1, 2), (2, 3, 4), (4, 5, 6), (6, 7, 8), (8, 9, 10), (10, 11, 12), (12, 13, 14), (14, 15, 16), (16, 17, 18), (18, 19, 20), (20, 21, 22), (22, 23, 24), (24, 25, 26), (26, 27, 28), (28, 29, 30), (30, 31, 32), (32, 33, 34), (34, 35, 36), (36, 37, 38), (38, 39, 40), (40, 41, 42), (42, 43, 44), (44, 45, 46), (46, 47, 48), (48, 49, 50), (50, 51, 52), (52, 53, 54), (54, 55, 56), (56, 57, 58), (58, 59, 60), (60, 61, 62), (62, 63, 0)])
me_cylinder_006.use_remesh_preserve_volume = False
me_cylinder_006.use_remesh_preserve_attributes = False
me_cylinder_006.use_mirror_vertex_groups = False
me_cylinder_006.update()

# ---- objects
ob_cylinder_005 = bpy.data.objects.new('Cylinder.005', me_cylinder_010)
ob_cylinder_004 = bpy.data.objects.new('Cylinder.004', me_cylinder_009)
ob_cylinder_003 = bpy.data.objects.new('Cylinder.003', me_cylinder_008)
ob_cylinder_001 = bpy.data.objects.new('Cylinder.001', me_cylinder_007)
ob_cylinder_002 = bpy.data.objects.new('Cylinder.002', me_cylinder_005)
ob_lamp = bpy.data.objects.new('Lamp', light_lamp)
ob_camera = bpy.data.objects.new('Camera', cam_camera)
ob_cylinder = bpy.data.objects.new('Cylinder', me_cylinder_006)

# ---- transforms, parenting, visibility, modifiers, constraints
ob_cylinder_005.location = (0.0, 0.0, 0.0)
ob_cylinder_005.rotation_euler = (0.0, 1.571, 0.0)
ob_cylinder_005.lineart.crease_threshold = 0.0
ob_cylinder_004.location = (0.0, 1.0, -1.0)
ob_cylinder_004.rotation_euler = (-1.571, 0.0, 0.0)
ob_cylinder_004.lineart.crease_threshold = 0.0
ob_cylinder_003.location = (1.0, 0.0, -1.0)
ob_cylinder_003.rotation_euler = (1.571, 0.0, 1.571)
ob_cylinder_003.lineart.crease_threshold = 0.0
ob_cylinder_001.location = (0.0, 0.0, -1.0)
ob_cylinder_001.rotation_euler = (1.571, 0.0, 1.571)
ob_cylinder_001.lineart.crease_threshold = 0.0
ob_cylinder_002.location = (0.0, 8.321e-09, 0.0)
ob_cylinder_002.lineart.crease_threshold = 0.0
ob_lamp.location = (4.076, 1.005, 5.904)
ob_lamp.rotation_euler = (0.6503, 0.05522, 1.866)
ob_lamp.lock_rotations_4d = False
ob_lamp.empty_display_type = 'ARROWS'
ob_lamp.color = (0.0, 0.0, 0.0, 0.0)
ob_lamp.lineart.crease_threshold = 0.0
ob_camera.location = (7.481, -6.508, 5.344)
ob_camera.rotation_euler = (1.109, 0.01082, 0.8149)
ob_camera.lock_rotations_4d = False
ob_camera.empty_display_type = 'ARROWS'
ob_camera.color = (0.0, 0.0, 0.0, 0.0)
ob_camera.display_type = 'WIRE'
ob_camera.lineart.crease_threshold = 0.0
ob_cylinder.location = (0.0, 0.0, -1.0)
ob_cylinder.rotation_euler = (-1.571, 0.0, 0.0)
ob_cylinder.lineart.crease_threshold = 0.0

# ---- collection membership
col_collection_1.objects.link(ob_cylinder_005)
col_collection_1.objects.link(ob_cylinder_004)
col_collection_1.objects.link(ob_cylinder_003)
col_collection_1.objects.link(ob_cylinder_001)
col_collection_1.objects.link(ob_cylinder_002)
col_collection_1.objects.link(ob_lamp)
col_collection_1.objects.link(ob_camera)
col_collection_1.objects.link(ob_cylinder)

# ---- scene / render settings (as saved in the file)
scene.camera = ob_camera
scene.frame_start = 1; scene.frame_end = 250; scene.frame_set(1)
scene.render.engine = 'BLENDER_EEVEE_NEXT'
scene.render.resolution_percentage = 50
scene.render.dither_intensity = 0.0
scene.cycles.use_denoising = False
scene.cycles.samples = 10
scene.cycles.sampling_pattern = 'TABULATED_SOBOL'
scene.cycles.light_sampling_threshold = 0.0
scene.cycles.use_adaptive_sampling = False
scene.cycles.use_light_tree = False
scene.cycles.blur_glossy = 0.0
scene.cycles.volume_bounces = 1
scene.cycles.pixel_filter_type = 'GAUSSIAN'
scene.cycles.sample_clamp_indirect = 0.0
scene.view_settings.view_transform = 'Standard'
bpy.context.view_layer.update()
